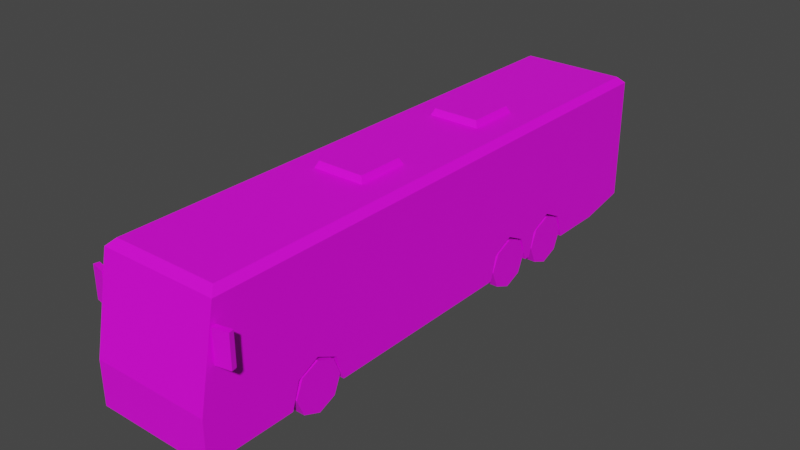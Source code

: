 # Source: Veh_Coach_01_White.blend  (saved by Blender 2.90.8; exported with 4.5.12 LTS)
import bpy
from mathutils import Matrix  # noqa: F401  (used for matrix-valued properties, if any)

bpy.ops.wm.read_factory_settings(use_empty=True)
scene = bpy.context.scene
scene.name = 'Scene'

# ---- collections
col_collection = bpy.data.collections.new('Collection'); scene.collection.children.link(col_collection)

# ---- images (referenced by path relative to the original .blend; pixels are not part of the script)
import os
ASSET_DIR = os.environ.get("B2B_ASSET_DIR", "")  # directory of the original .blend (textures are referenced by path, not embedded)
HERE = os.path.dirname(os.path.abspath(__file__))  # packed textures are extracted next to this script under _unpacked/

def load_image(name, relpath, width, height, colorspace="sRGB"):
    """Load a texture the original file referenced (path relative to the .blend, or extracted next to this script)."""
    p = next((c for c in (os.path.join(HERE, relpath), os.path.join(ASSET_DIR, relpath)) if relpath and os.path.exists(c)), "")
    if p:
        img = bpy.data.images.load(p, check_existing=True)
        img.name = name
    else:  # same state as the original file: an image datablock whose file is absent (Cycles renders it pink)
        img = bpy.data.images.new(name, width, height)
        img.source = "FILE"
        img.filepath = "//" + (relpath or name)
    img.colorspace_settings.name = colorspace
    return img
img_city_vehicles_pallete_png_033 = load_image('city_vehicles_pallete.png.033', 'city_vehicles_pallete.png', 1024, 1024, 'sRGB')

# ---- materials (node trees are filled in below, after node groups)
mat_material_034 = bpy.data.materials.new('Material.034')
mat_material_034.use_transparent_shadow = False

# ---- material node trees
mat_material_034.use_nodes = True; mat_material_034.node_tree.nodes.clear()
_N = mat_material_034.node_tree.nodes; _L = mat_material_034.node_tree.links
n0 = _N.new('ShaderNodeBsdfPrincipled'); n0.name = 'Principled BSDF'; n0.location = (10, 300)
n0.distribution = 'GGX'
n0.subsurface_method = 'BURLEY'
n0.inputs[3].default_value = 1.45
n0.inputs[27].default_value = (0.0, 0.0, 0.0, 1.0)
n0.inputs[28].default_value = 1.0
n1 = _N.new('ShaderNodeOutputMaterial'); n1.name = 'Material Output'; n1.location = (300, 300)
n2 = _N.new('ShaderNodeTexImage'); n2.name = 'Image Texture'; n2.location = (-331, 145)
n2.image = img_city_vehicles_pallete_png_033
n2.interpolation = 'Closest'
_L.new(n0.outputs[0], n1.inputs[0])
_L.new(n2.outputs[0], n0.inputs[0])
n1.is_active_output = True

# ---- world
world_world = bpy.data.worlds.new('World'); scene.world = world_world
world_world.use_nodes = True; world_world.node_tree.nodes.clear()
_N = world_world.node_tree.nodes; _L = world_world.node_tree.links
n0 = _N.new('ShaderNodeOutputWorld'); n0.name = 'World Output'; n0.location = (300, 300)
n1 = _N.new('ShaderNodeBackground'); n1.name = 'Background'; n1.location = (10, 300)
n1.inputs[0].default_value = (0.05088, 0.05088, 0.05088, 1.0)
_L.new(n1.outputs[0], n0.inputs[0])
n0.is_active_output = True
world_world.color = (0.05088, 0.05088, 0.05088)
world_world.use_sun_shadow = False
world_world.sun_shadow_jitter_overblur = 0.0

# ---- meshes
me_plane_176 = bpy.data.meshes.new('Plane.176')
me_plane_176.from_pydata([(0.2562, 1.405, 0.4968), (0.2562, 1.653, 0.6197), (0.2562, 1.897, 0.4968), (0.2562, 0.6684, 0.4968), (0.2562, 0.917, 0.6197), (0.2562, 1.161, 0.4968), (0.3982, -2.357, 0.4968), (0.3982, -2.108, 0.6197), (0.3982, -1.864, 0.4968), (0.6836, -3.466, 0.2033), (0.6836, 3.209, 0.3124), (0.6836, 2.629, 0.2033), (0.6836, -3.466, 0.7043), (0.6836, 3.209, 0.7043), (0.6836, 2.629, 0.7043), (0.611, -3.172, 1.832), (0.6836, -3.258, 1.759), (0.611, 3.137, 1.832), (0.6836, 3.209, 1.759), (0.6836, 2.629, 1.759), (0.611, 2.629, 1.832), (0.6836, -2.108, 0.6197), (0.6836, -1.864, 0.4968), (0.6836, -2.357, 0.4968), (0.3982, -2.108, 0.2033), (0.6836, -2.449, 0.2033), (0.3982, -2.449, 0.2033), (0.3982, -1.773, 0.2033), (0.6836, -1.773, 0.2033), (0.6836, 1.161, 0.4968), (0.2562, 1.255, 0.2033), (0.6836, 1.255, 0.2033), (0.6836, 0.6684, 0.4968), (0.6836, 0.917, 0.6197), (0.6836, 0.5922, 0.2033), (0.2562, 0.5922, 0.2033), (0.2562, 0.917, 0.2033), (0.6836, 1.897, 0.4968), (0.2562, 1.99, 0.2033), (0.6836, 1.99, 0.2033), (0.6836, 1.405, 0.4968), (0.6836, 1.653, 0.6197), (0.6836, 1.329, 0.2033), (0.2562, 1.329, 0.2033), (0.2562, 1.653, 0.2033), (0.6836, -3.287, 1.614), (0.6836, 2.629, 1.663), (0.6836, -2.721, 1.663), (0.6836, 2.89, 1.663), (0.6836, 2.629, 1.127), (0.6836, -2.721, 1.127), (0.6836, 2.777, 1.127), (0.6836, 2.76, 1.127), (0.6836, 2.89, 1.257), (0.6836, -1.4, 1.663), (0.6836, -1.4, 1.127), (0.6836, -1.305, 1.663), (0.6836, -1.305, 1.127), (0.6836, -0.7629, 1.663), (0.6836, -0.7629, 1.127), (0.6836, -0.6719, 1.663), (0.6836, -0.6719, 1.127), (0.6836, 0.1233, 1.663), (0.6836, 0.1233, 1.127), (0.6836, 0.2301, 1.663), (0.6836, 0.2301, 1.127), (0.6836, 1.033, 1.663), (0.6836, 1.033, 1.127), (0.6836, 1.12, 1.663), (0.6836, 1.12, 1.127), (0.6836, 1.943, 1.663), (0.6836, 1.943, 1.127), (0.6836, 2.022, 1.663), (0.6836, 2.022, 1.127), (0.6836, -2.312, 1.127), (0.6836, -2.312, 1.663), (0.6836, -2.208, 1.127), (0.6836, -2.208, 1.663), (0.6836, -3.331, 1.389), (0.6836, -3.429, 0.8894), (0.6836, -2.834, 1.389), (0.6836, -2.834, 0.8894), (0.6836, -0.6119, 0.2033), (0.6836, -0.6119, 0.7043), (0.6836, 0.4965, 0.2033), (0.6836, 0.4965, 0.7043), (0.6836, 1.286, 0.7043), (0.6836, 1.286, 0.2033), (0.6836, 2.057, 0.2033), (0.6836, 2.057, 0.7043), (0.6836, -2.809, 0.2033), (0.6836, -2.809, 0.7043), (0.6836, -2.466, 0.2033), (0.6836, -2.466, 0.7043), (0.6836, -1.744, 0.7043), (0.6836, -1.744, 0.2033), (0.6836, -1.233, 0.4834), (0.6836, -1.233, 0.4309), (0.6836, -1.133, 0.4309), (0.6836, -1.133, 0.4834), (0.6836, -2.691, 0.48), (0.6836, -2.691, 0.4266), (0.6836, -2.584, 0.4266), (0.6836, -2.584, 0.48), (0.6836, -0.1065, 0.4844), (0.6836, -0.1065, 0.4277), (0.6836, 0.007464, 0.427), (0.6836, 0.007464, 0.4844), (0.4007, -3.466, 0.4866), (0.3132, -3.466, 0.3078), (0.6836, -3.466, 0.5902), (0.6836, -3.466, 0.2739), (0.4428, -3.466, 0.4693), (0.3644, -3.466, 0.3147), (0.3954, -3.466, 0.2739), (0.3953, -3.466, 0.3755), (0.631, -3.466, 0.3755), (0.631, -3.466, 0.4693), (0.5975, 3.209, 1.663), (0.5975, 3.209, 1.318), (0.4877, 3.209, 1.127), (0.6836, -2.721, 1.619), (0.6836, 2.89, 1.604), (0.6836, 3.209, 1.604), (0.5975, 3.209, 1.604), (0.6836, 3.209, 0.9237), (0.6836, 3.209, 0.6197), (0.525, 3.209, 0.7043), (0.525, 3.209, 0.9237), (0.09856, 3.209, 0.6381), (0.09856, 3.209, 0.5265), (0.07374, -3.466, 0.2909), (0.07372, -3.466, 0.2152), (-0.2562, 1.405, 0.4968), (-0.2562, 1.653, 0.6197), (-0.2562, 1.897, 0.4968), (-0.2562, 0.6684, 0.4968), (-0.2562, 0.917, 0.6197), (-0.2562, 1.161, 0.4968), (-0.3982, -2.357, 0.4968), (-0.3982, -2.108, 0.6197), (-0.3982, -1.864, 0.4968), (-0.6836, -3.466, 0.2033), (-0.6836, 3.209, 0.3124), (-0.6836, 2.629, 0.2033), (-0.6836, -3.466, 0.7043), (-0.6836, 3.209, 0.7043), (-0.6836, 2.629, 0.7043), (0.0, -3.466, 0.7043), (0.0, 2.629, 1.832), (0.0, 3.209, 0.7043), (0.0, -3.466, 0.2033), (0.0, 3.209, 0.3124), (0.0, 2.629, 0.2033), (-0.611, -3.172, 1.832), (-0.6836, -3.258, 1.759), (-0.611, 3.137, 1.832), (-0.6836, 3.209, 1.759), (-0.6836, 2.629, 1.759), (-0.611, 2.629, 1.832), (0.0, -3.258, 1.759), (0.0, -3.172, 1.832), (0.0, 3.137, 1.832), (0.0, 3.209, 1.759), (-0.6836, -2.108, 0.6197), (-0.6836, -1.864, 0.4968), (-0.6836, -2.357, 0.4968), (-0.3982, -2.108, 0.2033), (-0.6836, -2.449, 0.2033), (-0.3982, -2.449, 0.2033), (-0.3982, -1.773, 0.2033), (-0.6836, -1.773, 0.2033), (-0.6836, 1.161, 0.4968), (-0.2562, 1.255, 0.2033), (-0.6836, 1.255, 0.2033), (-0.6836, 0.6684, 0.4968), (-0.6836, 0.917, 0.6197), (-0.6836, 0.5922, 0.2033), (-0.2562, 0.5922, 0.2033), (-0.2562, 0.917, 0.2033), (-0.6836, 1.897, 0.4968), (-0.2562, 1.99, 0.2033), (-0.6836, 1.99, 0.2033), (-0.6836, 1.405, 0.4968), (-0.6836, 1.653, 0.6197), (-0.6836, 1.329, 0.2033), (-0.2562, 1.329, 0.2033), (-0.2562, 1.653, 0.2033), (0.0, -3.287, 1.614), (-0.6836, -3.287, 1.614), (-0.6836, 2.629, 1.663), (-0.6836, -2.721, 1.663), (-0.6836, 2.89, 1.663), (-0.6836, 2.629, 1.127), (-0.6836, -2.721, 1.127), (-0.6836, 2.777, 1.127), (-0.6836, 2.76, 1.127), (-0.6836, 2.89, 1.257), (-0.6836, -1.4, 1.663), (-0.6836, -1.4, 1.127), (-0.6836, -1.305, 1.663), (-0.6836, -1.305, 1.127), (-0.6836, -0.7629, 1.663), (-0.6836, -0.7629, 1.127), (-0.6836, -0.6719, 1.663), (-0.6836, -0.6719, 1.127), (-0.6836, 0.1233, 1.663), (-0.6836, 0.1233, 1.127), (-0.6836, 0.2301, 1.663), (-0.6836, 0.2301, 1.127), (-0.6836, 1.033, 1.663), (-0.6836, 1.033, 1.127), (-0.6836, 1.12, 1.663), (-0.6836, 1.12, 1.127), (-0.6836, 1.943, 1.663), (-0.6836, 1.943, 1.127), (-0.6836, 2.022, 1.663), (-0.6836, 2.022, 1.127), (-0.6836, -2.312, 1.127), (-0.6836, -2.312, 1.663), (-0.6836, -2.208, 1.127), (-0.6836, -2.208, 1.663), (-0.6836, -3.331, 1.389), (-0.6836, -3.429, 0.8894), (-0.6836, -2.834, 1.389), (-0.6836, -2.834, 0.8894), (-0.6836, -0.6119, 0.2033), (-0.6836, -0.6119, 0.7043), (-0.6836, 0.4965, 0.2033), (-0.6836, 0.4965, 0.7043), (-0.6836, 1.286, 0.7043), (-0.6836, 1.286, 0.2033), (-0.6836, 2.057, 0.2033), (-0.6836, 2.057, 0.7043), (-0.6836, -2.809, 0.2033), (-0.6836, -2.809, 0.7043), (-0.6836, -2.466, 0.2033), (-0.6836, -2.466, 0.7043), (-0.6836, -1.744, 0.7043), (-0.6836, -1.744, 0.2033), (0.0, -3.466, 0.4866), (0.0, -3.466, 0.3078), (-0.4007, -3.466, 0.4866), (-0.3132, -3.466, 0.3078), (-0.6836, -3.466, 0.5902), (-0.6836, -3.466, 0.2739), (-0.4428, -3.466, 0.4693), (-0.3644, -3.466, 0.3147), (-0.3954, -3.466, 0.2739), (-0.3953, -3.466, 0.3755), (-0.631, -3.466, 0.3755), (-0.631, -3.466, 0.4693), (0.0, 3.209, 1.127), (0.0, 3.209, 1.663), (-0.5975, 3.209, 1.663), (-0.5975, 3.209, 1.318), (-0.4877, 3.209, 1.127), (-0.6836, -2.721, 1.619), (-0.6836, 2.89, 1.604), (-0.6836, 3.209, 1.604), (-0.5975, 3.209, 1.604), (-0.6836, 3.209, 0.9237), (-0.6836, 3.209, 0.6197), (-0.525, 3.209, 0.7043), (-0.525, 3.209, 0.9237), (-1.057e-09, 3.209, 0.5265), (-1.057e-09, 3.209, 0.6381), (-0.09856, 3.209, 0.6381), (-0.09856, 3.209, 0.5265), (0.0, -3.466, 0.2909), (0.0, -3.466, 0.2152), (-0.07374, -3.466, 0.2909), (-0.07372, -3.466, 0.2152), (-0.6836, -2.834, 0.2033), (-0.6836, -2.834, 0.7043), (-0.6836, -3.219, 0.7043), (-0.6836, -3.219, 1.389), (-0.6836, -3.219, 0.2033), (-0.6836, -3.219, 0.8894), (-0.3246, -1.044, 1.823), (-0.2875, -1.007, 1.906), (-0.3246, -0.4215, 1.823), (-0.2875, -0.4586, 1.906), (0.2975, -1.044, 1.823), (0.2604, -1.007, 1.906), (0.2975, -0.4215, 1.823), (0.2604, -0.4586, 1.906), (-0.3246, 0.7737, 1.823), (-0.2875, 0.8108, 1.906), (-0.3246, 1.396, 1.823), (-0.2875, 1.359, 1.906), (0.2975, 0.7737, 1.823), (0.2604, 0.8108, 1.906), (0.2975, 1.396, 1.823), (0.2604, 1.359, 1.906), (0.7046, -3.306, 1.161), (0.7046, -3.306, 1.524), (0.6917, -3.245, 1.161), (0.6917, -3.245, 1.524), (0.8727, -3.271, 1.161), (0.8727, -3.271, 1.524), (0.8599, -3.21, 1.161), (0.8599, -3.21, 1.524), (-0.7046, -3.306, 1.161), (-0.7046, -3.306, 1.524), (-0.6917, -3.245, 1.161), (-0.6917, -3.245, 1.524), (-0.8727, -3.271, 1.161), (-0.8727, -3.271, 1.524), (-0.8599, -3.21, 1.161), (-0.8599, -3.21, 1.524), (0.6836, 3.209, 1.127), (0.6836, -2.834, 1.127), (0.6836, -3.466, 0.3755), (0.6836, -3.466, 0.4693), (-0.6836, -3.466, 0.4693), (-0.6836, -3.466, 0.3755), (0.6836, 2.629, 0.8894), (0.6836, 3.209, 0.8894), (0.6836, 3.02, 0.8894), (-0.6836, 3.02, 0.8894), (-0.6836, 2.629, 0.8894), (-0.6836, 3.209, 0.8894), (-0.6836, -1.233, 0.4309), (-0.6836, -1.233, 0.4834), (-0.6836, -1.133, 0.4834), (-0.6836, -1.133, 0.4309), (-0.6836, 0.007464, 0.4844), (-0.6836, 0.007464, 0.427), (-0.6836, -0.1065, 0.4277), (-0.6836, -0.1065, 0.4844), (-0.6836, -2.584, 0.48), (-0.6836, -2.584, 0.4266), (-0.6836, -2.691, 0.4266), (-0.6836, -2.691, 0.48), (-0.525, 3.209, 0.8894), (0.0, 3.209, 0.8894), (0.525, 3.209, 0.8894), (0.6836, -2.51, 0.8894), (0.6836, -2.77, 0.6296), (0.6836, -2.809, 0.5902), (0.6836, -2.695, 0.7043), (0.0, -3.466, 0.5902), (-0.6836, -2.834, 0.5902), (-0.6836, -2.51, 0.8894), (-0.6836, -3.219, 0.5902), (-0.6836, -2.809, 0.5902), (-0.6836, -2.77, 0.6296), (-0.6836, -2.695, 0.7043)], [], [(0, 1, 41, 40), (1, 2, 37, 41), (2, 38, 39, 37), (3, 4, 33, 32), (4, 5, 29, 33), (5, 30, 31, 29), (6, 7, 21, 23), (7, 8, 22, 21), (8, 27, 28, 22), (14, 11, 10, 126, 13), (12, 110, 340, 91), (12, 79, 78, 45, 188, 148), (20, 17, 162, 149), (18, 123, 124, 118, 253, 163), (9, 111, 114, 113, 115, 112, 110, 342, 240, 108, 109, 241, 269, 131, 132, 270, 151), (16, 47, 75, 77, 54, 56, 58, 60, 62, 64, 66, 68, 70, 72, 46, 19), (13, 126, 127), (19, 46, 48, 18), (10, 11, 153, 152), (20, 15, 16, 19), (17, 20, 19, 18), (18, 163, 162, 17), (160, 16, 15, 161), (15, 20, 149, 161), (24, 6, 26), (24, 7, 6), (24, 8, 7), (26, 6, 23, 25), (27, 8, 24), (36, 3, 35), (36, 4, 3), (36, 5, 4), (35, 3, 32, 34), (30, 5, 36), (44, 0, 43), (44, 1, 0), (44, 2, 1), (43, 0, 40, 42), (38, 2, 44), (11, 88, 39, 38, 44, 43, 42, 87, 31, 30, 36, 35, 34, 84, 82, 95, 28, 27, 24, 26, 25, 92, 90, 9, 151, 153), (188, 45, 16, 160), (46, 72, 73, 49), (18, 48, 122, 123), (49, 73, 71, 69, 67, 65, 63, 61, 59, 57, 55, 76, 74, 50, 312, 81, 338, 317), (13, 319, 317, 14), (52, 53, 122, 48, 46, 49), (55, 54, 77, 76), (57, 56, 54, 55), (59, 58, 56, 57), (61, 60, 58, 59), (63, 62, 60, 61), (65, 64, 62, 63), (67, 66, 64, 65), (69, 68, 66, 67), (71, 70, 68, 69), (73, 72, 70, 71), (74, 75, 47, 121, 50), (76, 77, 75, 74), (79, 81, 312, 80, 78), (83, 104, 107, 85), (85, 84, 34, 32, 33, 29, 31, 87, 86), (86, 87, 42, 40, 41, 37, 39, 88, 89), (89, 88, 11, 14), (91, 339, 341), (93, 92, 25, 23, 21, 22, 28, 95, 94), (94, 95, 97, 96), (83, 94, 96, 99), (82, 98, 97, 95), (98, 99, 96, 97), (92, 102, 101, 90), (90, 101, 100, 339, 340), (101, 102, 103, 100), (93, 103, 102, 92), (83, 99, 98, 82), (84, 106, 105, 82), (82, 105, 104, 83), (105, 106, 107, 104), (85, 107, 106, 84), (241, 109, 108, 240), (110, 112, 117, 314), (115, 116, 117, 112), (253, 118, 124, 119, 120, 252), (45, 121, 47, 16), (123, 122, 53, 52, 51, 311), (124, 123, 311, 125, 128, 337, 336, 252, 120, 119), (127, 337, 128, 125, 318, 13), (127, 126, 10, 152, 265, 130, 129, 266, 150), (266, 129, 130, 265), (270, 132, 131, 269), (133, 183, 184, 134), (134, 184, 180, 135), (135, 180, 182, 181), (136, 175, 176, 137), (137, 176, 172, 138), (138, 172, 174, 173), (139, 166, 164, 140), (140, 164, 165, 141), (141, 165, 171, 170), (147, 146, 262, 143, 144), (145, 275, 345, 244), (145, 148, 188, 189, 222, 223), (159, 149, 162, 156), (157, 163, 253, 254, 260, 259), (142, 151, 270, 272, 271, 269, 241, 243, 242, 240, 342, 244, 246, 249, 247, 248, 245), (155, 158, 190, 216, 214, 212, 210, 208, 206, 204, 202, 200, 198, 221, 219, 191), (146, 263, 262), (158, 157, 192, 190), (143, 152, 153, 144), (159, 158, 155, 154), (156, 157, 158, 159), (157, 156, 162, 163), (160, 161, 154, 155), (154, 161, 149, 159), (167, 169, 139), (167, 139, 140), (167, 140, 141), (169, 168, 166, 139), (170, 167, 141), (179, 178, 136), (179, 136, 137), (179, 137, 138), (178, 177, 175, 136), (173, 179, 138), (187, 186, 133), (187, 133, 134), (187, 134, 135), (186, 185, 183, 133), (181, 187, 135), (144, 153, 151, 142, 277, 273, 234, 236, 168, 169, 167, 170, 171, 239, 226, 228, 177, 178, 179, 173, 174, 231, 185, 186, 187, 181, 182, 232), (188, 160, 155, 189), (190, 193, 217, 216), (157, 259, 258, 192), (193, 321, 344, 225, 224, 276, 222, 189, 257, 194, 218, 220, 199, 201, 203, 205, 207, 209, 211, 213, 215, 217), (146, 147, 321, 320), (196, 193, 190, 192, 258, 197), (199, 220, 221, 198), (201, 199, 198, 200), (203, 201, 200, 202), (205, 203, 202, 204), (207, 205, 204, 206), (209, 207, 206, 208), (211, 209, 208, 210), (213, 211, 210, 212), (215, 213, 212, 214), (217, 215, 214, 216), (218, 194, 257, 191, 219), (220, 218, 219, 221), (223, 222, 276, 278), (229, 230, 231, 174, 172, 176, 175, 177, 228), (230, 233, 232, 182, 180, 184, 183, 185, 231), (233, 147, 144, 232), (237, 238, 239, 171, 165, 164, 166, 168, 236), (331, 332, 333, 334), (323, 324, 325, 326), (327, 328, 329, 330), (241, 240, 242, 243), (244, 315, 251, 246), (249, 246, 251, 250), (253, 252, 256, 255, 260, 254), (189, 155, 191, 257), (259, 261, 322, 320, 195, 196, 197, 258), (260, 255, 256, 252, 336, 335, 264, 261, 259), (263, 146, 322, 261, 264, 335), (263, 150, 266, 267, 268, 265, 152, 143, 262), (266, 265, 268, 267), (270, 269, 271, 272), (225, 274, 275, 278), (273, 343, 346, 234), (277, 345, 343, 273), (278, 276, 224, 225), (278, 275, 145, 223), (279, 280, 282, 281), (281, 282, 286, 285), (285, 286, 284, 283), (283, 284, 280, 279), (286, 282, 280, 284), (287, 288, 290, 289), (289, 290, 294, 293), (293, 294, 292, 291), (291, 292, 288, 287), (294, 290, 288, 292), (295, 296, 298, 297), (297, 298, 302, 301), (301, 302, 300, 299), (299, 300, 296, 295), (297, 301, 299, 295), (302, 298, 296, 300), (303, 305, 306, 304), (305, 309, 310, 306), (309, 307, 308, 310), (307, 303, 304, 308), (305, 303, 307, 309), (310, 308, 304, 306), (311, 51, 319, 318, 125), (312, 50, 121, 45, 78, 80), (313, 116, 115, 113, 114, 111), (314, 117, 116, 313), (251, 315, 316, 250), (250, 316, 245, 248, 247, 249), (317, 319, 51, 52, 49), (318, 319, 13), (317, 338, 341, 93, 94, 83, 85, 86, 89, 14), (225, 344, 348, 235, 274), (320, 322, 146), (320, 321, 193, 196, 195), (239, 238, 324, 323), (238, 227, 325, 324), (227, 226, 326, 325), (226, 239, 323, 326), (229, 228, 328, 327), (228, 226, 329, 328), (226, 227, 330, 329), (227, 229, 327, 330), (237, 236, 332, 331), (236, 234, 333, 332), (234, 346, 347, 334, 333), (235, 348, 347), (335, 336, 150, 263), (336, 337, 127, 150), (341, 339, 100, 103, 93), (340, 339, 91), (341, 338, 81, 79, 12, 91), (340, 110, 314, 313, 111, 9, 90), (244, 342, 148, 145), (342, 110, 12, 148), (343, 345, 275, 274), (348, 344, 321, 147, 233, 230, 229, 227, 238, 237), (347, 346, 235), (244, 345, 277, 142, 245, 316, 315), (347, 348, 237, 331, 334), (346, 343, 274, 235)])
_uv = me_plane_176.uv_layers.new(name='UVMap')
_uv.uv.foreach_set('vector', [0.2203, 0.05037, 0.2203, 0.04976, 0.2213, 0.04976, 0.2213, 0.05037, 0.2203, 0.04976, 0.2203, 0.04916, 0.2213, 0.04916, 0.2213, 0.04976, 0.223, 0.0398, 0.2223, 0.0398, 0.2223, 0.03875, 0.223, 0.03875, 0.2172, 0.05608, 0.2172, 0.05547, 0.2182, 0.05547, 0.2182, 0.05608, 0.2172, 0.05547, 0.2172, 0.05488, 0.2182, 0.05488, 0.2182, 0.05547, 0.2163, 0.05488, 0.2171, 0.05488, 0.2171, 0.05592, 0.2163, 0.05592, 0.2189, 0.05357, 0.2189, 0.05418, 0.2182, 0.05418, 0.2182, 0.05357, 0.2189, 0.05418, 0.2189, 0.05478, 0.2182, 0.05478, 0.2182, 0.05418, 0.2156, 0.05529, 0.2156, 0.05601, 0.2149, 0.05601, 0.2149, 0.05529, 0.9096, 0.3473, 0.9083, 0.3473, 0.9086, 0.3458, 0.9094, 0.3458, 0.9096, 0.3458, 0.1499, 0.05447, 0.1496, 0.05447, 0.1496, 0.05277, 0.1499, 0.05277, 0.1207, 0.04914, 0.1207, 0.0489, 0.1207, 0.04826, 0.1207, 0.04797, 0.1216, 0.04797, 0.1216, 0.04914, 0.152, 0.03138, 0.152, 0.03007, 0.1536, 0.03007, 0.1536, 0.03138, 0.1552, 0.0435, 0.1552, 0.0431, 0.1554, 0.0431, 0.1554, 0.04325, 0.1569, 0.04325, 0.1569, 0.0435, 0.9194, 0.3498, 0.9194, 0.3496, 0.9201, 0.3496, 0.9202, 0.3495, 0.9201, 0.3493, 0.92, 0.3491, 0.9194, 0.3488, 0.9212, 0.3488, 0.9212, 0.3491, 0.9201, 0.3491, 0.9204, 0.3495, 0.9212, 0.3495, 0.9212, 0.3496, 0.9208, 0.3496, 0.9208, 0.3497, 0.9212, 0.3497, 0.9212, 0.3498, 0.1506, 0.0598, 0.1504, 0.0584, 0.1504, 0.05734, 0.1504, 0.05707, 0.1504, 0.05498, 0.1504, 0.05473, 0.1504, 0.05333, 0.1504, 0.05309, 0.1504, 0.05103, 0.1504, 0.05075, 0.1504, 0.04867, 0.1504, 0.04844, 0.1504, 0.04631, 0.1504, 0.0461, 0.1504, 0.04453, 0.1506, 0.04453, 0.875, 0.5649, 0.875, 0.5637, 0.8774, 0.5649, 0.1506, 0.04453, 0.1504, 0.04453, 0.1504, 0.04385, 0.1506, 0.04303, 0.2165, 0.06335, 0.2165, 0.06019, 0.2202, 0.06019, 0.2202, 0.06335, 0.152, 0.03138, 0.152, 0.04642, 0.1518, 0.04665, 0.1518, 0.03138, 0.152, 0.03007, 0.152, 0.03138, 0.1518, 0.03138, 0.1518, 0.02988, 0.1518, 0.02988, 0.1536, 0.02988, 0.1536, 0.03007, 0.152, 0.03007, 0.1536, 0.04665, 0.1518, 0.04665, 0.152, 0.04642, 0.1536, 0.04642, 0.152, 0.04642, 0.152, 0.03138, 0.1536, 0.03138, 0.1536, 0.04642, 0.2121, 0.05491, 0.2114, 0.0543, 0.2121, 0.05407, 0.2121, 0.05491, 0.2111, 0.05491, 0.2114, 0.0543, 0.2121, 0.05491, 0.2114, 0.05551, 0.2111, 0.05491, 0.222, 0.05037, 0.222, 0.04965, 0.2227, 0.04965, 0.2227, 0.05037, 0.2121, 0.05573, 0.2114, 0.05551, 0.2121, 0.05491, 0.2226, 0.05117, 0.2219, 0.05056, 0.2226, 0.05037, 0.2226, 0.05117, 0.2216, 0.05117, 0.2219, 0.05056, 0.2226, 0.05117, 0.2219, 0.05177, 0.2216, 0.05117, 0.2216, 0.05204, 0.2223, 0.05204, 0.2223, 0.05309, 0.2216, 0.05309, 0.2226, 0.052, 0.2219, 0.05177, 0.2226, 0.05117, 0.22, 0.05509, 0.2193, 0.05448, 0.22, 0.0543, 0.22, 0.05509, 0.219, 0.05509, 0.2193, 0.05448, 0.22, 0.05509, 0.2193, 0.05569, 0.219, 0.05509, 0.2182, 0.05478, 0.2189, 0.05478, 0.2189, 0.05582, 0.2182, 0.05582, 0.22, 0.05592, 0.2193, 0.05569, 0.22, 0.05509, 0.2165, 0.06019, 0.2165, 0.05708, 0.2165, 0.05672, 0.2188, 0.05672, 0.2188, 0.05488, 0.2188, 0.05312, 0.2165, 0.05312, 0.2165, 0.05288, 0.2165, 0.05272, 0.2188, 0.05272, 0.2188, 0.05088, 0.2188, 0.04911, 0.2165, 0.04911, 0.2165, 0.04859, 0.2165, 0.04256, 0.2165, 0.03641, 0.2165, 0.03625, 0.218, 0.03625, 0.218, 0.03443, 0.218, 0.03257, 0.2165, 0.03257, 0.2165, 0.03248, 0.2165, 0.03061, 0.2165, 0.02704, 0.2202, 0.02704, 0.2202, 0.06019, 0.1595, 0.0434, 0.1577, 0.0434, 0.1577, 0.04303, 0.1595, 0.04303, 0.1171, 0.04853, 0.1171, 0.04931, 0.1164, 0.04931, 0.1164, 0.04853, 0.1506, 0.04303, 0.1504, 0.04385, 0.1502, 0.04385, 0.1502, 0.04303, 0.1549, 0.04453, 0.1549, 0.0461, 0.1549, 0.04631, 0.1549, 0.04844, 0.1549, 0.04867, 0.1549, 0.05075, 0.1549, 0.05103, 0.1549, 0.05309, 0.1549, 0.05333, 0.1549, 0.05473, 0.1549, 0.05498, 0.1549, 0.05707, 0.1549, 0.05734, 0.1549, 0.0584, 0.1549, 0.0587, 0.1542, 0.0587, 0.1542, 0.05785, 0.1542, 0.04453, 0.9135, 0.3214, 0.9139, 0.3219, 0.9139, 0.3229, 0.9135, 0.3229, 0.1164, 0.04836, 0.1166, 0.04819, 0.117, 0.04819, 0.1171, 0.04819, 0.1171, 0.04853, 0.1164, 0.04853, 0.1164, 0.05373, 0.1171, 0.05373, 0.1171, 0.05477, 0.1164, 0.05477, 0.146, 0.05007, 0.1522, 0.05007, 0.1522, 0.05118, 0.146, 0.05118, 0.1164, 0.05291, 0.1171, 0.05291, 0.1171, 0.05361, 0.1164, 0.05361, 0.146, 0.04262, 0.1522, 0.04262, 0.1522, 0.04369, 0.146, 0.04369, 0.1164, 0.05176, 0.1171, 0.05176, 0.1171, 0.05279, 0.1164, 0.05279, 0.146, 0.03201, 0.1522, 0.03201, 0.1522, 0.03327, 0.146, 0.03327, 0.1164, 0.05059, 0.1171, 0.05059, 0.1171, 0.05162, 0.1164, 0.05162, 0.146, 0.02155, 0.1522, 0.02155, 0.1522, 0.02257, 0.146, 0.02257, 0.1164, 0.04941, 0.1171, 0.04941, 0.1171, 0.05048, 0.1164, 0.05048, 0.146, 0.01094, 0.1522, 0.01094, 0.1522, 0.01187, 0.146, 0.01187, 0.1164, 0.05491, 0.1171, 0.05491, 0.1171, 0.05543, 0.1171, 0.05543, 0.1164, 0.05543, 0.146, 0.06068, 0.1522, 0.06068, 0.1522, 0.06191, 0.146, 0.06191, 0.1161, 0.05635, 0.1161, 0.05558, 0.1164, 0.05558, 0.1168, 0.05558, 0.1168, 0.05622, 0.9152, 0.3374, 0.914, 0.3346, 0.914, 0.334, 0.9152, 0.3312, 0.9096, 0.3528, 0.9083, 0.3528, 0.9083, 0.3525, 0.9091, 0.3523, 0.9094, 0.3517, 0.9091, 0.3511, 0.9083, 0.3508, 0.9083, 0.3507, 0.9096, 0.3507, 0.9096, 0.3507, 0.9083, 0.3507, 0.9083, 0.3506, 0.9091, 0.3504, 0.9094, 0.3498, 0.9091, 0.3492, 0.9083, 0.3489, 0.9083, 0.3487, 0.9096, 0.3487, 0.9096, 0.3487, 0.9083, 0.3487, 0.9083, 0.3473, 0.9096, 0.3473, 0.1554, 0.04119, 0.155, 0.04097, 0.1554, 0.04055, 0.9096, 0.3605, 0.9083, 0.3605, 0.9083, 0.3604, 0.9091, 0.3602, 0.9094, 0.3595, 0.9091, 0.3589, 0.9083, 0.3587, 0.9083, 0.3586, 0.9096, 0.3586, 0.9152, 0.3438, 0.9124, 0.3438, 0.9137, 0.3409, 0.9139, 0.3409, 0.9152, 0.3374, 0.9152, 0.3438, 0.9139, 0.3409, 0.9139, 0.3404, 0.9124, 0.3374, 0.9137, 0.3404, 0.9137, 0.3409, 0.9124, 0.3438, 0.888, 0.5869, 0.8885, 0.5869, 0.8885, 0.5879, 0.888, 0.5879, 0.9124, 0.3479, 0.9136, 0.3485, 0.9136, 0.3491, 0.9124, 0.3498, 0.9124, 0.3498, 0.9136, 0.3491, 0.9139, 0.3491, 0.9148, 0.3496, 0.9145, 0.3498, 0.888, 0.6029, 0.888, 0.6018, 0.8885, 0.6018, 0.8885, 0.6029, 0.9152, 0.3479, 0.9139, 0.3485, 0.9136, 0.3485, 0.9124, 0.3479, 0.9152, 0.3374, 0.9139, 0.3404, 0.9137, 0.3404, 0.9124, 0.3374, 0.9124, 0.3312, 0.9136, 0.334, 0.9136, 0.3346, 0.9124, 0.3374, 0.9124, 0.3374, 0.9136, 0.3346, 0.914, 0.3346, 0.9152, 0.3374, 0.888, 0.5764, 0.888, 0.5752, 0.8885, 0.5752, 0.8885, 0.5764, 0.9152, 0.3312, 0.914, 0.334, 0.9136, 0.334, 0.9124, 0.3312, 0.1168, 0.02587, 0.1107, 0.02587, 0.109, 0.02238, 0.1168, 0.02238, 0.8759, 0.1109, 0.8782, 0.112, 0.8765, 0.112, 0.8759, 0.112, 0.9765, 0.511, 0.973, 0.511, 0.973, 0.5096, 0.9758, 0.5096, 0.1138, 0.05362, 0.1104, 0.05362, 0.1104, 0.05329, 0.1104, 0.05165, 0.111, 0.05057, 0.1138, 0.05057, 0.1503, 0.05987, 0.1503, 0.0584, 0.1504, 0.0584, 0.1506, 0.0598, 0.1502, 0.04303, 0.1502, 0.04385, 0.1493, 0.04385, 0.149, 0.04419, 0.149, 0.04415, 0.149, 0.04303, 0.1554, 0.0431, 0.1552, 0.0431, 0.1552, 0.04186, 0.1552, 0.04134, 0.1556, 0.04134, 0.1556, 0.04121, 0.1569, 0.04121, 0.1569, 0.04186, 0.1557, 0.04186, 0.1554, 0.04236, 0.9086, 0.5814, 0.9086, 0.5839, 0.9086, 0.5847, 0.9062, 0.5847, 0.9062, 0.5842, 0.9062, 0.5814, 0.9131, 0.3429, 0.9115, 0.342, 0.9115, 0.3389, 0.9184, 0.3389, 0.9184, 0.3413, 0.9166, 0.3413, 0.9166, 0.342, 0.9184, 0.342, 0.9184, 0.3429, 0.5196, 0.05011, 0.5109, 0.05011, 0.5109, 0.04639, 0.5196, 0.04639, 0.5162, 0.04291, 0.5078, 0.04291, 0.5078, 0.0398, 0.5162, 0.0398, 0.2223, 0.05551, 0.2213, 0.05551, 0.2213, 0.05489, 0.2223, 0.05489, 0.2223, 0.05489, 0.2213, 0.05489, 0.2213, 0.0543, 0.2223, 0.0543, 0.223, 0.0377, 0.223, 0.03875, 0.2223, 0.03875, 0.2223, 0.0377, 0.2216, 0.05309, 0.2226, 0.05309, 0.2226, 0.0537, 0.2216, 0.0537, 0.2216, 0.0537, 0.2226, 0.0537, 0.2226, 0.0543, 0.2216, 0.0543, 0.223, 0.05204, 0.223, 0.05309, 0.2223, 0.05309, 0.2223, 0.05204, 0.2156, 0.05529, 0.2149, 0.05529, 0.2149, 0.05467, 0.2156, 0.05467, 0.2156, 0.05467, 0.2149, 0.05467, 0.2149, 0.05408, 0.2156, 0.05408, 0.2045, 0.05538, 0.2052, 0.05538, 0.2052, 0.05611, 0.2045, 0.05611, 0.9054, 0.3616, 0.9054, 0.3631, 0.9052, 0.3631, 0.9044, 0.3631, 0.9041, 0.3616, 0.1417, 0.04303, 0.1417, 0.04367, 0.1415, 0.04367, 0.1415, 0.04303, 0.1225, 0.04914, 0.1216, 0.04914, 0.1216, 0.04797, 0.1225, 0.04797, 0.1225, 0.04826, 0.1225, 0.0489, 0.1551, 0.03138, 0.1536, 0.03138, 0.1536, 0.03007, 0.1551, 0.03007, 0.1587, 0.0435, 0.1569, 0.0435, 0.1569, 0.04325, 0.1585, 0.04325, 0.1585, 0.0431, 0.1587, 0.0431, 0.9229, 0.3498, 0.9212, 0.3498, 0.9212, 0.3497, 0.9216, 0.3497, 0.9216, 0.3496, 0.9212, 0.3496, 0.9212, 0.3495, 0.922, 0.3495, 0.9222, 0.3491, 0.9212, 0.3491, 0.9212, 0.3488, 0.9229, 0.3488, 0.9223, 0.3491, 0.9222, 0.3493, 0.9221, 0.3495, 0.9222, 0.3496, 0.9229, 0.3496, 0.1464, 0.04356, 0.1464, 0.05883, 0.1462, 0.05883, 0.1462, 0.05726, 0.1462, 0.05705, 0.1462, 0.05492, 0.1462, 0.05469, 0.1462, 0.05261, 0.1462, 0.05233, 0.1462, 0.05027, 0.1462, 0.05003, 0.1462, 0.04863, 0.1462, 0.04838, 0.1462, 0.04629, 0.1462, 0.04602, 0.1462, 0.04496, 0.8956, 0.5649, 0.8932, 0.5649, 0.8956, 0.5637, 0.1464, 0.05883, 0.1464, 0.06033, 0.1462, 0.05951, 0.1462, 0.05883, 0.2239, 0.06335, 0.2202, 0.06335, 0.2202, 0.06019, 0.2239, 0.06019, 0.1443, 0.04568, 0.1441, 0.04568, 0.1441, 0.03042, 0.1443, 0.03064, 0.1443, 0.047, 0.1441, 0.04719, 0.1441, 0.04568, 0.1443, 0.04568, 0.1553, 0.02988, 0.1551, 0.03007, 0.1536, 0.03007, 0.1536, 0.02988, 0.1536, 0.04665, 0.1536, 0.04642, 0.1551, 0.04642, 0.1553, 0.04665, 0.1551, 0.04642, 0.1536, 0.04642, 0.1536, 0.03138, 0.1551, 0.03138, 0.2226, 0.04857, 0.2226, 0.04941, 0.2219, 0.04918, 0.2226, 0.04857, 0.2219, 0.04918, 0.2216, 0.04857, 0.2226, 0.04857, 0.2216, 0.04857, 0.2219, 0.04797, 0.2213, 0.04965, 0.222, 0.04965, 0.222, 0.05037, 0.2213, 0.05037, 0.2226, 0.04775, 0.2226, 0.04857, 0.2219, 0.04797, 0.2226, 0.04589, 0.2226, 0.04669, 0.2219, 0.0465, 0.2226, 0.04589, 0.2219, 0.0465, 0.2216, 0.04589, 0.2226, 0.04589, 0.2216, 0.04589, 0.2219, 0.04529, 0.2216, 0.04774, 0.2216, 0.04669, 0.2223, 0.04669, 0.2223, 0.04774, 0.2226, 0.04506, 0.2226, 0.04589, 0.2219, 0.04529, 0.2213, 0.05512, 0.2213, 0.05592, 0.2206, 0.05573, 0.2213, 0.05512, 0.2206, 0.05573, 0.2203, 0.05512, 0.2213, 0.05512, 0.2203, 0.05512, 0.2206, 0.05453, 0.2163, 0.05488, 0.2163, 0.05592, 0.2156, 0.05592, 0.2156, 0.05488, 0.2213, 0.0543, 0.2213, 0.05512, 0.2206, 0.05453, 0.2239, 0.06019, 0.2202, 0.06019, 0.2202, 0.02704, 0.2239, 0.02704, 0.2239, 0.02838, 0.2239, 0.03048, 0.2239, 0.03061, 0.2239, 0.03248, 0.2239, 0.03257, 0.2224, 0.03257, 0.2224, 0.03443, 0.2224, 0.03625, 0.2239, 0.03625, 0.2239, 0.03641, 0.2239, 0.04256, 0.2239, 0.04859, 0.2239, 0.04911, 0.2216, 0.04911, 0.2216, 0.05088, 0.2216, 0.05272, 0.2239, 0.05272, 0.2239, 0.05288, 0.2239, 0.05312, 0.2216, 0.05312, 0.2216, 0.05488, 0.2216, 0.05672, 0.2239, 0.05672, 0.2239, 0.05708, 0.1595, 0.0434, 0.1595, 0.04303, 0.1612, 0.04303, 0.1612, 0.0434, 0.115, 0.05565, 0.1143, 0.05565, 0.1143, 0.05486, 0.115, 0.05486, 0.1464, 0.06033, 0.146, 0.06033, 0.146, 0.05951, 0.1462, 0.05951, 0.1448, 0.05883, 0.1442, 0.05883, 0.1442, 0.0455, 0.1442, 0.04466, 0.1455, 0.04466, 0.1455, 0.04367, 0.1455, 0.04338, 0.1461, 0.04349, 0.1461, 0.04496, 0.1448, 0.04496, 0.1448, 0.04602, 0.1448, 0.04629, 0.1448, 0.04838, 0.1448, 0.04863, 0.1448, 0.05003, 0.1448, 0.05027, 0.1448, 0.05233, 0.1448, 0.05261, 0.1448, 0.05469, 0.1448, 0.05492, 0.1448, 0.05705, 0.1448, 0.05726, 0.9117, 0.3425, 0.9117, 0.3409, 0.9122, 0.3409, 0.9122, 0.342, 0.1143, 0.05581, 0.1143, 0.05565, 0.115, 0.05565, 0.115, 0.05598, 0.1149, 0.05598, 0.1145, 0.05598, 0.1143, 0.05045, 0.1143, 0.0494, 0.115, 0.0494, 0.115, 0.05045, 0.1518, 0.02714, 0.1518, 0.02616, 0.1573, 0.02616, 0.1573, 0.02714, 0.1143, 0.05127, 0.1143, 0.05057, 0.115, 0.05057, 0.115, 0.05127, 0.1518, 0.03367, 0.1518, 0.03273, 0.1573, 0.03273, 0.1573, 0.03367, 0.1143, 0.05241, 0.1143, 0.05139, 0.115, 0.05139, 0.115, 0.05241, 0.1518, 0.04298, 0.1518, 0.04188, 0.1573, 0.04188, 0.1573, 0.04298, 0.1143, 0.05359, 0.1143, 0.05255, 0.115, 0.05255, 0.115, 0.05359, 0.1518, 0.05217, 0.1518, 0.05127, 0.1573, 0.05127, 0.1573, 0.05217, 0.1143, 0.05476, 0.1143, 0.0537, 0.115, 0.0537, 0.115, 0.05476, 0.1518, 0.06148, 0.1518, 0.06066, 0.1573, 0.06066, 0.1573, 0.06148, 0.1143, 0.04927, 0.1143, 0.04874, 0.115, 0.04874, 0.115, 0.04874, 0.115, 0.04927, 0.1518, 0.01782, 0.1518, 0.01674, 0.1573, 0.01674, 0.1573, 0.01782, 0.1442, 0.04312, 0.1455, 0.04338, 0.1455, 0.04367, 0.1442, 0.04367, 0.9054, 0.356, 0.9054, 0.3581, 0.9041, 0.3581, 0.9041, 0.358, 0.9049, 0.3578, 0.9052, 0.3571, 0.9049, 0.3565, 0.9041, 0.3563, 0.9041, 0.356, 0.9054, 0.3581, 0.9054, 0.3601, 0.9041, 0.3601, 0.9041, 0.3599, 0.9049, 0.3597, 0.9052, 0.359, 0.9049, 0.3584, 0.9041, 0.3582, 0.9041, 0.3581, 0.9054, 0.3601, 0.9054, 0.3616, 0.9041, 0.3616, 0.9041, 0.3601, 0.9054, 0.3484, 0.9054, 0.3502, 0.9041, 0.3502, 0.9041, 0.3501, 0.9049, 0.3499, 0.9052, 0.3493, 0.9049, 0.3486, 0.9041, 0.3484, 0.9041, 0.3484, 0.8886, 0.5724, 0.8871, 0.5724, 0.8871, 0.5718, 0.8886, 0.5718, 0.8877, 0.5784, 0.888, 0.5784, 0.888, 0.5822, 0.8877, 0.5822, 0.888, 0.5884, 0.8877, 0.5884, 0.8877, 0.5847, 0.888, 0.5847, 0.1168, 0.02587, 0.1168, 0.02238, 0.1245, 0.02238, 0.1229, 0.02587, 0.8889, 0.1109, 0.8889, 0.112, 0.8883, 0.112, 0.8866, 0.112, 0.9886, 0.511, 0.9893, 0.5096, 0.9921, 0.5096, 0.9921, 0.511, 0.1138, 0.05362, 0.1138, 0.05057, 0.1166, 0.05057, 0.1172, 0.05165, 0.1172, 0.05329, 0.1172, 0.05362, 0.1465, 0.02802, 0.1501, 0.02874, 0.1477, 0.04234, 0.1466, 0.04234, 0.146, 0.06033, 0.1443, 0.06033, 0.1442, 0.06033, 0.1442, 0.05984, 0.1448, 0.05921, 0.1448, 0.05917, 0.1451, 0.05951, 0.146, 0.05951, 0.1585, 0.0431, 0.1585, 0.04236, 0.1582, 0.04186, 0.1569, 0.04186, 0.1569, 0.04121, 0.1583, 0.04121, 0.1583, 0.04134, 0.1587, 0.04134, 0.1587, 0.0431, 0.9245, 0.5814, 0.9269, 0.5814, 0.9269, 0.5842, 0.9269, 0.5847, 0.9245, 0.5847, 0.9245, 0.5839, 0.9237, 0.3429, 0.9184, 0.3429, 0.9184, 0.342, 0.9201, 0.342, 0.9201, 0.3413, 0.9184, 0.3413, 0.9184, 0.3389, 0.9253, 0.3389, 0.9253, 0.342, 0.5196, 0.05011, 0.5196, 0.04639, 0.5283, 0.04639, 0.5283, 0.05011, 0.5162, 0.04291, 0.5162, 0.0398, 0.5246, 0.0398, 0.5246, 0.04291, 0.124, 0.0504, 0.1191, 0.0504, 0.1191, 0.04006, 0.124, 0.04006, 0.9127, 0.3357, 0.9148, 0.3357, 0.9148, 0.3359, 0.9127, 0.3359, 0.9041, 0.3464, 0.9051, 0.3464, 0.9051, 0.3474, 0.9041, 0.3474, 0.114, 0.0481, 0.1147, 0.0481, 0.1147, 0.0486, 0.114, 0.0486, 0.1561, 0.06364, 0.1556, 0.06364, 0.1556, 0.063, 0.1561, 0.0631, 0.9204, 0.3496, 0.9199, 0.3494, 0.9199, 0.3462, 0.9204, 0.346, 0.9208, 0.3653, 0.9204, 0.3651, 0.9204, 0.3619, 0.9208, 0.3617, 0.92, 0.3395, 0.9205, 0.3398, 0.9205, 0.343, 0.92, 0.3432, 0.9208, 0.3342, 0.9203, 0.334, 0.9203, 0.3308, 0.9208, 0.3306, 0.9102, 0.3395, 0.9134, 0.3395, 0.9134, 0.3428, 0.9102, 0.3428, 0.9131, 0.3653, 0.9126, 0.3651, 0.9126, 0.3619, 0.9131, 0.3617, 0.9208, 0.3379, 0.9203, 0.3377, 0.9203, 0.3345, 0.9208, 0.3342, 0.9204, 0.3559, 0.9199, 0.3557, 0.9199, 0.3525, 0.9204, 0.3523, 0.9208, 0.3306, 0.9203, 0.3304, 0.9203, 0.3271, 0.9208, 0.3269, 0.9102, 0.3428, 0.9134, 0.3428, 0.9134, 0.346, 0.9102, 0.346, 0.1484, 0.054, 0.1484, 0.0552, 0.1482, 0.0552, 0.1482, 0.054, 0.9426, 0.4953, 0.9426, 0.4965, 0.9421, 0.4965, 0.9421, 0.4953, 0.1397, 0.05457, 0.1397, 0.05577, 0.1395, 0.05577, 0.1395, 0.05457, 0.1635, 0.03069, 0.1635, 0.03189, 0.1629, 0.03189, 0.1629, 0.03069, 0.1498, 0.05514, 0.1498, 0.05457, 0.15, 0.05457, 0.15, 0.05514, 0.1454, 0.05457, 0.1454, 0.05514, 0.1452, 0.05514, 0.1452, 0.05457, 0.1484, 0.0528, 0.1482, 0.0528, 0.1482, 0.054, 0.1484, 0.054, 0.9582, 0.4915, 0.9587, 0.4915, 0.9587, 0.4903, 0.9582, 0.4903, 0.1456, 0.05457, 0.1454, 0.05457, 0.1454, 0.05577, 0.1456, 0.05577, 0.1474, 0.05624, 0.1479, 0.05624, 0.1479, 0.05504, 0.1474, 0.05504, 0.1606, 0.04674, 0.1608, 0.04674, 0.1608, 0.04617, 0.1606, 0.04617, 0.1496, 0.05514, 0.1498, 0.05514, 0.1498, 0.05457, 0.1496, 0.05457, 0.1529, 0.04303, 0.1529, 0.04415, 0.1523, 0.04352, 0.1523, 0.04303, 0.1524, 0.04303, 0.149, 0.0587, 0.149, 0.0584, 0.1503, 0.0584, 0.1503, 0.05987, 0.1497, 0.05998, 0.1497, 0.0587, 0.8759, 0.1129, 0.8765, 0.1129, 0.8786, 0.1129, 0.8789, 0.1135, 0.8786, 0.1139, 0.8759, 0.1139, 0.8852, 0.5631, 0.8858, 0.5631, 0.8858, 0.564, 0.8852, 0.564, 0.8883, 0.5662, 0.8889, 0.5662, 0.8889, 0.5671, 0.8883, 0.5671, 0.8883, 0.1129, 0.8889, 0.1129, 0.8889, 0.1139, 0.8862, 0.1139, 0.8859, 0.1135, 0.8862, 0.1129, 0.1523, 0.04453, 0.1523, 0.04352, 0.1529, 0.04415, 0.1529, 0.04419, 0.1529, 0.04453, 0.9139, 0.3214, 0.9139, 0.3219, 0.9135, 0.3214, 0.9159, 0.3229, 0.9159, 0.3362, 0.9154, 0.3367, 0.9154, 0.3361, 0.9154, 0.3342, 0.9154, 0.3313, 0.9154, 0.3284, 0.9154, 0.3264, 0.9154, 0.3244, 0.9154, 0.3229, 0.1485, 0.02405, 0.1485, 0.02489, 0.148, 0.02441, 0.148, 0.02411, 0.148, 0.02405, 0.9122, 0.342, 0.9122, 0.3425, 0.9117, 0.3425, 0.1442, 0.05984, 0.1442, 0.05883, 0.1448, 0.05883, 0.1448, 0.05917, 0.1448, 0.05921, 0.9205, 0.3399, 0.9233, 0.3399, 0.922, 0.3412, 0.9217, 0.3412, 0.9233, 0.3399, 0.9233, 0.3463, 0.922, 0.345, 0.922, 0.3412, 0.9233, 0.3463, 0.9205, 0.3463, 0.9217, 0.345, 0.922, 0.345, 0.9205, 0.3463, 0.9205, 0.3399, 0.9217, 0.3412, 0.9217, 0.345, 0.9233, 0.3525, 0.9205, 0.3525, 0.9217, 0.3512, 0.922, 0.3512, 0.9205, 0.3525, 0.9205, 0.3463, 0.9217, 0.3475, 0.9217, 0.3512, 0.9205, 0.3463, 0.9233, 0.3463, 0.922, 0.3475, 0.9217, 0.3475, 0.9233, 0.3463, 0.9233, 0.3525, 0.922, 0.3512, 0.922, 0.3475, 0.9233, 0.3359, 0.9205, 0.3359, 0.9211, 0.3352, 0.9226, 0.3352, 0.9205, 0.3359, 0.9205, 0.3339, 0.9211, 0.3346, 0.9211, 0.3352, 0.9205, 0.3339, 0.9226, 0.3339, 0.9231, 0.3342, 0.9226, 0.3346, 0.9211, 0.3346, 0.1596, 0.0312, 0.1596, 0.03184, 0.1594, 0.03142, 0.9225, 0.3512, 0.9212, 0.3512, 0.9212, 0.3508, 0.9225, 0.3508, 0.9212, 0.3512, 0.9198, 0.3512, 0.9198, 0.3508, 0.9212, 0.3508, 0.9152, 0.3491, 0.9148, 0.3496, 0.9139, 0.3491, 0.9139, 0.3485, 0.9152, 0.3479, 0.1548, 0.04119, 0.155, 0.04097, 0.1554, 0.04119, 0.1556, 0.02809, 0.1561, 0.02761, 0.1561, 0.02845, 0.1561, 0.02999, 0.1556, 0.03009, 0.1556, 0.02839, 0.9093, 0.3614, 0.9093, 0.3631, 0.909, 0.3631, 0.9088, 0.3631, 0.9085, 0.3631, 0.9083, 0.3631, 0.9083, 0.3614, 0.1241, 0.04215, 0.1223, 0.04215, 0.1223, 0.04185, 0.1241, 0.04185, 0.1223, 0.04215, 0.1206, 0.04215, 0.1206, 0.04185, 0.1223, 0.04185, 0.1415, 0.04466, 0.1415, 0.04367, 0.1417, 0.04367, 0.1417, 0.04466, 0.9117, 0.3271, 0.9122, 0.3276, 0.9122, 0.3409, 0.9117, 0.3409, 0.9117, 0.3395, 0.9117, 0.3375, 0.9117, 0.3354, 0.9117, 0.3325, 0.9117, 0.3296, 0.9117, 0.3277, 0.1594, 0.03142, 0.159, 0.0312, 0.1596, 0.0312, 0.9051, 0.3458, 0.9051, 0.3464, 0.9041, 0.3464, 0.9041, 0.3458, 0.9043, 0.3458, 0.9046, 0.3458, 0.9048, 0.3458, 0.9231, 0.3342, 0.9233, 0.3346, 0.9233, 0.3359, 0.9226, 0.3352, 0.9226, 0.3346, 0.1512, 0.03315, 0.1512, 0.03301, 0.1518, 0.03301, 0.1518, 0.03315])
me_plane_176.materials.append(mat_material_034)
me_plane_176.use_remesh_fix_poles = True
me_plane_176.use_remesh_preserve_attributes = False
me_plane_176.use_mirror_vertex_groups = False
me_plane_176.update()
me_plane_175 = bpy.data.meshes.new('Plane.175')
me_plane_175.from_pydata([(0.5018, -2.108, 0.2903), (0.6836, -2.108, 0.2903), (0.5018, -1.819, 0.2903), (0.6836, -1.819, 0.2903), (0.5018, -1.904, 0.08601), (0.6836, -1.904, 0.08601), (0.5018, -2.108, 0.001407), (0.6836, -2.108, 0.001407), (0.5018, -2.312, 0.08601), (0.6836, -2.312, 0.08601), (0.5018, -2.397, 0.2903), (0.6836, -2.397, 0.2903), (0.5018, -2.312, 0.4945), (0.6836, -2.312, 0.4945), (0.5018, -2.108, 0.5791), (0.6836, -2.108, 0.5791), (0.5018, -1.904, 0.4945), (0.6836, -1.904, 0.4945), (0.6836, -1.981, 0.1635), (0.6836, -1.929, 0.2903), (0.6836, -2.108, 0.111), (0.6836, -2.235, 0.1635), (0.6836, -2.287, 0.2903), (0.6836, -2.235, 0.417), (0.6836, -2.108, 0.4695), (0.6836, -1.981, 0.417)], [], [(0, 2, 4), (1, 18, 19), (2, 3, 5, 4), (0, 4, 6), (1, 20, 18), (4, 5, 7, 6), (0, 6, 8), (1, 21, 20), (6, 7, 9, 8), (0, 8, 10), (1, 22, 21), (8, 9, 11, 10), (0, 10, 12), (1, 23, 22), (10, 11, 13, 12), (0, 12, 14), (1, 24, 23), (12, 13, 15, 14), (0, 14, 16), (1, 25, 24), (14, 15, 17, 16), (0, 16, 2), (1, 19, 25), (16, 17, 3, 2), (19, 18, 5, 3), (18, 20, 7, 5), (20, 21, 9, 7), (21, 22, 11, 9), (22, 23, 13, 11), (23, 24, 15, 13), (24, 25, 17, 15), (25, 19, 3, 17)])
_uv = me_plane_175.uv_layers.new(name='UVMap')
_uv.uv.foreach_set('vector', [0.112, 0.02782, 0.1118, 0.02735, 0.1122, 0.02735, 0.2484, 0.02811, 0.2487, 0.02799, 0.2487, 0.02823, 0.1207, 0.02873, 0.121, 0.02873, 0.121, 0.02909, 0.1207, 0.02909, 0.112, 0.02782, 0.1122, 0.02735, 0.1125, 0.02763, 0.2484, 0.02811, 0.2485, 0.02782, 0.2487, 0.02799, 0.1158, 0.029, 0.1155, 0.029, 0.1155, 0.02865, 0.1158, 0.02865, 0.112, 0.02782, 0.1125, 0.02763, 0.1125, 0.02801, 0.2484, 0.02811, 0.2483, 0.02782, 0.2485, 0.02782, 0.1158, 0.02865, 0.1155, 0.02865, 0.1155, 0.02829, 0.1158, 0.02829, 0.112, 0.02782, 0.1125, 0.02801, 0.1122, 0.02829, 0.2484, 0.02811, 0.2481, 0.02799, 0.2483, 0.02782, 0.1134, 0.029, 0.1131, 0.029, 0.1131, 0.02864, 0.1134, 0.02864, 0.112, 0.02782, 0.1122, 0.02829, 0.1118, 0.02829, 0.2484, 0.02811, 0.2481, 0.02823, 0.2481, 0.02799, 0.1134, 0.02864, 0.1131, 0.02864, 0.1131, 0.02829, 0.1134, 0.02829, 0.112, 0.02782, 0.1118, 0.02829, 0.1116, 0.02801, 0.2484, 0.02811, 0.2483, 0.0284, 0.2481, 0.02823, 0.1219, 0.02543, 0.1216, 0.02543, 0.1216, 0.02507, 0.1219, 0.02507, 0.112, 0.02782, 0.1116, 0.02801, 0.1116, 0.02763, 0.2484, 0.02811, 0.2485, 0.0284, 0.2483, 0.0284, 0.1219, 0.02507, 0.1216, 0.02507, 0.1216, 0.02471, 0.1219, 0.02471, 0.112, 0.02782, 0.1116, 0.02763, 0.1118, 0.02735, 0.2484, 0.02811, 0.2487, 0.02823, 0.2485, 0.0284, 0.1207, 0.02838, 0.121, 0.02838, 0.121, 0.02873, 0.1207, 0.02873, 0.1198, 0.0253, 0.1198, 0.02506, 0.12, 0.02498, 0.12, 0.02537, 0.1198, 0.02506, 0.1196, 0.02489, 0.1197, 0.02471, 0.12, 0.02498, 0.1196, 0.02489, 0.1194, 0.02489, 0.1193, 0.02471, 0.1197, 0.02471, 0.1194, 0.02489, 0.1192, 0.02506, 0.119, 0.02498, 0.1193, 0.02471, 0.1192, 0.02506, 0.1192, 0.0253, 0.119, 0.02537, 0.119, 0.02498, 0.1192, 0.0253, 0.1194, 0.02547, 0.1193, 0.02565, 0.119, 0.02537, 0.1194, 0.02547, 0.1196, 0.02547, 0.1197, 0.02565, 0.1193, 0.02565, 0.1196, 0.02547, 0.1198, 0.0253, 0.12, 0.02537, 0.1197, 0.02565])
me_plane_175.materials.append(mat_material_034)
me_plane_175.use_remesh_fix_poles = True
me_plane_175.use_remesh_preserve_attributes = False
me_plane_175.use_mirror_vertex_groups = False
me_plane_175.update()
me_plane_174 = bpy.data.meshes.new('Plane.174')
me_plane_174.from_pydata([(-0.5018, -2.108, 0.2903), (-0.6836, -2.108, 0.2903), (-0.5018, -1.819, 0.2903), (-0.6836, -1.819, 0.2903), (-0.5018, -1.904, 0.08601), (-0.6836, -1.904, 0.08601), (-0.5018, -2.108, 0.001407), (-0.6836, -2.108, 0.001407), (-0.5018, -2.312, 0.08601), (-0.6836, -2.312, 0.08601), (-0.5018, -2.397, 0.2903), (-0.6836, -2.397, 0.2903), (-0.5018, -2.312, 0.4945), (-0.6836, -2.312, 0.4945), (-0.5018, -2.108, 0.5791), (-0.6836, -2.108, 0.5791), (-0.5018, -1.904, 0.4945), (-0.6836, -1.904, 0.4945), (-0.6836, -1.981, 0.1635), (-0.6836, -1.929, 0.2903), (-0.6836, -2.108, 0.111), (-0.6836, -2.235, 0.1635), (-0.6836, -2.287, 0.2903), (-0.6836, -2.235, 0.417), (-0.6836, -2.108, 0.4695), (-0.6836, -1.981, 0.417)], [], [(0, 4, 2), (1, 19, 18), (2, 4, 5, 3), (0, 6, 4), (1, 18, 20), (4, 6, 7, 5), (0, 8, 6), (1, 20, 21), (6, 8, 9, 7), (0, 10, 8), (1, 21, 22), (8, 10, 11, 9), (0, 12, 10), (1, 22, 23), (10, 12, 13, 11), (0, 14, 12), (1, 23, 24), (12, 14, 15, 13), (0, 16, 14), (1, 24, 25), (14, 16, 17, 15), (0, 2, 16), (1, 25, 19), (16, 2, 3, 17), (19, 3, 5, 18), (18, 5, 7, 20), (20, 7, 9, 21), (21, 9, 11, 22), (22, 11, 13, 23), (23, 13, 15, 24), (24, 15, 17, 25), (25, 17, 3, 19)])
_uv = me_plane_174.uv_layers.new(name='UVMap')
_uv.uv.foreach_set('vector', [0.1157, 0.02782, 0.1161, 0.02763, 0.1159, 0.02736, 0.2484, 0.02998, 0.2483, 0.03027, 0.2485, 0.03027, 0.1097, 0.02865, 0.1097, 0.029, 0.11, 0.029, 0.11, 0.02865, 0.1157, 0.02782, 0.1161, 0.02802, 0.1161, 0.02763, 0.2484, 0.02998, 0.2485, 0.03027, 0.2487, 0.0301, 0.1214, 0.02751, 0.1214, 0.02787, 0.1218, 0.02787, 0.1218, 0.02751, 0.1157, 0.02782, 0.1159, 0.02829, 0.1161, 0.02802, 0.2484, 0.02998, 0.2487, 0.0301, 0.2487, 0.02986, 0.1214, 0.02787, 0.1214, 0.02823, 0.1218, 0.02823, 0.1218, 0.02787, 0.1157, 0.02782, 0.1155, 0.02829, 0.1159, 0.02829, 0.2484, 0.02998, 0.2487, 0.02986, 0.2485, 0.02969, 0.1221, 0.02003, 0.1221, 0.01967, 0.1217, 0.01967, 0.1217, 0.02003, 0.1157, 0.02782, 0.1152, 0.02802, 0.1155, 0.02829, 0.2484, 0.02998, 0.2485, 0.02969, 0.2483, 0.02969, 0.1221, 0.01967, 0.1221, 0.01931, 0.1217, 0.01931, 0.1217, 0.01967, 0.1157, 0.02782, 0.1152, 0.02763, 0.1152, 0.02802, 0.2484, 0.02998, 0.2483, 0.02969, 0.2481, 0.02986, 0.1155, 0.029, 0.1155, 0.02865, 0.1152, 0.02865, 0.1152, 0.029, 0.1157, 0.02782, 0.1155, 0.02736, 0.1152, 0.02763, 0.2484, 0.02998, 0.2481, 0.02986, 0.2481, 0.0301, 0.1155, 0.02865, 0.1155, 0.02829, 0.1152, 0.02829, 0.1152, 0.02865, 0.1157, 0.02782, 0.1159, 0.02736, 0.1155, 0.02736, 0.2484, 0.02998, 0.2481, 0.0301, 0.2483, 0.03027, 0.1097, 0.02829, 0.1097, 0.02865, 0.11, 0.02865, 0.11, 0.02829, 0.1194, 0.02734, 0.1193, 0.02751, 0.1197, 0.02751, 0.1196, 0.02734, 0.1196, 0.02734, 0.1197, 0.02751, 0.12, 0.02724, 0.1198, 0.02717, 0.1198, 0.02717, 0.12, 0.02724, 0.12, 0.02685, 0.1198, 0.02693, 0.1198, 0.02693, 0.12, 0.02685, 0.1197, 0.02658, 0.1196, 0.02676, 0.1196, 0.02676, 0.1197, 0.02658, 0.1193, 0.02658, 0.1194, 0.02676, 0.1194, 0.02676, 0.1193, 0.02658, 0.119, 0.02685, 0.1192, 0.02693, 0.1192, 0.02693, 0.119, 0.02685, 0.119, 0.02724, 0.1192, 0.02717, 0.1192, 0.02717, 0.119, 0.02724, 0.1193, 0.02751, 0.1194, 0.02734])
me_plane_174.materials.append(mat_material_034)
me_plane_174.use_remesh_fix_poles = True
me_plane_174.use_remesh_preserve_attributes = False
me_plane_174.use_mirror_vertex_groups = False
me_plane_174.update()
me_plane_173 = bpy.data.meshes.new('Plane.173')
me_plane_173.from_pydata([(0.5018, 0.917, 0.2903), (0.6836, 0.917, 0.2903), (0.5018, 1.206, 0.2903), (0.6836, 1.206, 0.2903), (0.5018, 1.121, 0.08601), (0.6836, 1.121, 0.08601), (0.5018, 0.917, 0.001407), (0.6836, 0.917, 0.001407), (0.5018, 0.7128, 0.08601), (0.6836, 0.7128, 0.08601), (0.5018, 0.6282, 0.2903), (0.6836, 0.6282, 0.2903), (0.5018, 0.7128, 0.4945), (0.6836, 0.7128, 0.4945), (0.5018, 0.917, 0.5791), (0.6836, 0.917, 0.5791), (0.5018, 1.121, 0.4945), (0.6836, 1.121, 0.4945), (0.6836, 1.044, 0.1635), (0.6836, 1.096, 0.2903), (0.6836, 0.917, 0.111), (0.6836, 0.7903, 0.1635), (0.6836, 0.7378, 0.2903), (0.6836, 0.7903, 0.417), (0.6836, 0.917, 0.4695), (0.6836, 1.044, 0.417), (0.3026, 0.917, 0.2903), (0.4844, 0.917, 0.2903), (0.3026, 1.206, 0.2903), (0.4844, 1.206, 0.2903), (0.3026, 1.121, 0.08601), (0.4844, 1.121, 0.08601), (0.3026, 0.917, 0.001407), (0.4844, 0.917, 0.001407), (0.3026, 0.7128, 0.08601), (0.4844, 0.7128, 0.08601), (0.3026, 0.6282, 0.2903), (0.4844, 0.6282, 0.2903), (0.3026, 0.7128, 0.4945), (0.4844, 0.7128, 0.4945), (0.3026, 0.917, 0.5791), (0.4844, 0.917, 0.5791), (0.3026, 1.121, 0.4945), (0.4844, 1.121, 0.4945)], [], [(0, 2, 4), (1, 18, 19), (2, 3, 5, 4), (0, 4, 6), (1, 20, 18), (4, 5, 7, 6), (0, 6, 8), (1, 21, 20), (6, 7, 9, 8), (0, 8, 10), (1, 22, 21), (8, 9, 11, 10), (0, 10, 12), (1, 23, 22), (10, 11, 13, 12), (0, 12, 14), (1, 24, 23), (12, 13, 15, 14), (0, 14, 16), (1, 25, 24), (14, 15, 17, 16), (0, 16, 2), (1, 19, 25), (16, 17, 3, 2), (19, 18, 5, 3), (18, 20, 7, 5), (20, 21, 9, 7), (21, 22, 11, 9), (22, 23, 13, 11), (23, 24, 15, 13), (24, 25, 17, 15), (25, 19, 3, 17), (26, 28, 30), (27, 31, 29), (28, 29, 31, 30), (26, 30, 32), (27, 33, 31), (30, 31, 33, 32), (26, 32, 34), (27, 35, 33), (32, 33, 35, 34), (26, 34, 36), (27, 37, 35), (34, 35, 37, 36), (26, 36, 38), (27, 39, 37), (36, 37, 39, 38), (26, 38, 40), (27, 41, 39), (38, 39, 41, 40), (26, 40, 42), (27, 43, 41), (40, 41, 43, 42), (26, 42, 28), (27, 29, 43), (42, 43, 29, 28)])
_uv = me_plane_173.uv_layers.new(name='UVMap')
_uv.uv.foreach_set('vector', [0.1147, 0.02782, 0.1143, 0.02763, 0.1145, 0.02736, 0.2493, 0.02811, 0.2496, 0.02823, 0.2495, 0.0284, 0.1213, 0.02874, 0.121, 0.02874, 0.121, 0.02838, 0.1213, 0.02838, 0.1147, 0.02782, 0.1145, 0.02736, 0.1149, 0.02736, 0.2493, 0.02811, 0.2496, 0.02799, 0.2496, 0.02823, 0.1217, 0.024, 0.122, 0.024, 0.122, 0.02436, 0.1217, 0.02436, 0.1147, 0.02782, 0.1149, 0.02736, 0.1152, 0.02763, 0.2493, 0.02811, 0.2495, 0.02782, 0.2496, 0.02799, 0.1217, 0.02436, 0.122, 0.02436, 0.122, 0.02471, 0.1217, 0.02471, 0.1147, 0.02782, 0.1152, 0.02763, 0.1152, 0.02802, 0.2493, 0.02811, 0.2492, 0.02782, 0.2495, 0.02782, 0.122, 0.02164, 0.1216, 0.02164, 0.1216, 0.02128, 0.122, 0.02128, 0.1147, 0.02782, 0.1152, 0.02802, 0.1149, 0.02829, 0.2493, 0.02811, 0.2491, 0.02799, 0.2492, 0.02782, 0.122, 0.02128, 0.1216, 0.02128, 0.1216, 0.02093, 0.122, 0.02093, 0.1147, 0.02782, 0.1149, 0.02829, 0.1145, 0.02829, 0.2493, 0.02811, 0.2491, 0.02823, 0.2491, 0.02799, 0.1218, 0.0228, 0.1214, 0.0228, 0.1214, 0.02244, 0.1218, 0.02244, 0.1147, 0.02782, 0.1145, 0.02829, 0.1143, 0.02802, 0.2493, 0.02811, 0.2492, 0.0284, 0.2491, 0.02823, 0.1218, 0.02244, 0.1214, 0.02244, 0.1214, 0.02208, 0.1218, 0.02208, 0.1147, 0.02782, 0.1143, 0.02802, 0.1143, 0.02763, 0.2493, 0.02811, 0.2495, 0.0284, 0.2492, 0.0284, 0.1213, 0.02909, 0.121, 0.02909, 0.121, 0.02874, 0.1213, 0.02874, 0.1206, 0.02547, 0.1207, 0.0253, 0.1209, 0.02537, 0.1206, 0.02565, 0.1207, 0.0253, 0.1207, 0.02506, 0.1209, 0.02498, 0.1209, 0.02537, 0.1207, 0.02506, 0.1206, 0.02489, 0.1206, 0.02471, 0.1209, 0.02498, 0.1206, 0.02489, 0.1203, 0.02489, 0.1202, 0.02471, 0.1206, 0.02471, 0.1203, 0.02489, 0.1201, 0.02506, 0.12, 0.02498, 0.1202, 0.02471, 0.1201, 0.02506, 0.1201, 0.0253, 0.12, 0.02537, 0.12, 0.02498, 0.1201, 0.0253, 0.1203, 0.02547, 0.1202, 0.02565, 0.12, 0.02537, 0.1203, 0.02547, 0.1206, 0.02547, 0.1206, 0.02565, 0.1202, 0.02565, 0.1101, 0.02782, 0.1103, 0.02735, 0.1106, 0.02763, 0.1204, 0.02331, 0.12, 0.02312, 0.1202, 0.02284, 0.1217, 0.01824, 0.1221, 0.01824, 0.1221, 0.0186, 0.1217, 0.0186, 0.1101, 0.02782, 0.1106, 0.02763, 0.1106, 0.02801, 0.1204, 0.02331, 0.12, 0.0235, 0.12, 0.02312, 0.1122, 0.02829, 0.1125, 0.02829, 0.1125, 0.02865, 0.1122, 0.02865, 0.1101, 0.02782, 0.1106, 0.02801, 0.1103, 0.02829, 0.1204, 0.02331, 0.1202, 0.02378, 0.12, 0.0235, 0.1122, 0.02865, 0.1125, 0.02865, 0.1125, 0.029, 0.1122, 0.029, 0.1101, 0.02782, 0.1103, 0.02829, 0.1099, 0.02829, 0.1204, 0.02331, 0.1206, 0.02378, 0.1202, 0.02378, 0.122, 0.02737, 0.1216, 0.02737, 0.1216, 0.02701, 0.122, 0.02701, 0.1101, 0.02782, 0.1099, 0.02829, 0.1097, 0.02801, 0.1204, 0.02331, 0.1209, 0.0235, 0.1206, 0.02378, 0.122, 0.02701, 0.1216, 0.02701, 0.1216, 0.02665, 0.122, 0.02665, 0.1101, 0.02782, 0.1097, 0.02801, 0.1097, 0.02763, 0.1204, 0.02331, 0.1209, 0.02312, 0.1209, 0.0235, 0.1217, 0.01788, 0.1214, 0.01788, 0.1214, 0.01753, 0.1217, 0.01753, 0.1101, 0.02782, 0.1097, 0.02763, 0.1099, 0.02735, 0.1204, 0.02331, 0.1206, 0.02284, 0.1209, 0.02312, 0.1217, 0.01753, 0.1214, 0.01753, 0.1214, 0.01717, 0.1217, 0.01717, 0.1101, 0.02782, 0.1099, 0.02735, 0.1103, 0.02735, 0.1204, 0.02331, 0.1202, 0.02284, 0.1206, 0.02284, 0.1217, 0.01788, 0.1221, 0.01788, 0.1221, 0.01824, 0.1217, 0.01824])
me_plane_173.materials.append(mat_material_034)
me_plane_173.use_remesh_fix_poles = True
me_plane_173.use_remesh_preserve_attributes = False
me_plane_173.use_mirror_vertex_groups = False
me_plane_173.update()
me_plane_172 = bpy.data.meshes.new('Plane.172')
me_plane_172.from_pydata([(0.3026, 1.653, 0.2903), (0.4844, 1.653, 0.2903), (0.3026, 1.942, 0.2903), (0.4844, 1.942, 0.2903), (0.3026, 1.857, 0.08601), (0.4844, 1.857, 0.08601), (0.3026, 1.653, 0.001407), (0.4844, 1.653, 0.001407), (0.3026, 1.449, 0.08601), (0.4844, 1.449, 0.08601), (0.3026, 1.364, 0.2903), (0.4844, 1.364, 0.2903), (0.3026, 1.449, 0.4945), (0.4844, 1.449, 0.4945), (0.3026, 1.653, 0.5791), (0.4844, 1.653, 0.5791), (0.3026, 1.857, 0.4945), (0.4844, 1.857, 0.4945), (0.5018, 1.653, 0.2903), (0.6836, 1.653, 0.2903), (0.5018, 1.942, 0.2903), (0.6836, 1.942, 0.2903), (0.5018, 1.857, 0.08601), (0.6836, 1.857, 0.08601), (0.5018, 1.653, 0.001407), (0.6836, 1.653, 0.001407), (0.5018, 1.449, 0.08601), (0.6836, 1.449, 0.08601), (0.5018, 1.364, 0.2903), (0.6836, 1.364, 0.2903), (0.5018, 1.449, 0.4945), (0.6836, 1.449, 0.4945), (0.5018, 1.653, 0.5791), (0.6836, 1.653, 0.5791), (0.5018, 1.857, 0.4945), (0.6836, 1.857, 0.4945), (0.6836, 1.78, 0.1635), (0.6836, 1.832, 0.2903), (0.6836, 1.653, 0.111), (0.6836, 1.526, 0.1635), (0.6836, 1.474, 0.2903), (0.6836, 1.526, 0.417), (0.6836, 1.653, 0.4695), (0.6836, 1.78, 0.417)], [], [(0, 2, 4), (1, 5, 3), (2, 3, 5, 4), (0, 4, 6), (1, 7, 5), (4, 5, 7, 6), (0, 6, 8), (1, 9, 7), (6, 7, 9, 8), (0, 8, 10), (1, 11, 9), (8, 9, 11, 10), (0, 10, 12), (1, 13, 11), (10, 11, 13, 12), (0, 12, 14), (1, 15, 13), (12, 13, 15, 14), (0, 14, 16), (1, 17, 15), (14, 15, 17, 16), (0, 16, 2), (1, 3, 17), (16, 17, 3, 2), (18, 20, 22), (19, 36, 37), (20, 21, 23, 22), (18, 22, 24), (19, 38, 36), (22, 23, 25, 24), (18, 24, 26), (19, 39, 38), (24, 25, 27, 26), (18, 26, 28), (19, 40, 39), (26, 27, 29, 28), (18, 28, 30), (19, 41, 40), (28, 29, 31, 30), (18, 30, 32), (19, 42, 41), (30, 31, 33, 32), (18, 32, 34), (19, 43, 42), (32, 33, 35, 34), (18, 34, 20), (19, 37, 43), (34, 35, 21, 20), (37, 36, 23, 21), (36, 38, 25, 23), (38, 39, 27, 25), (39, 40, 29, 27), (40, 41, 31, 29), (41, 42, 33, 31), (42, 43, 35, 33), (43, 37, 21, 35)])
_uv = me_plane_172.uv_layers.new(name='UVMap')
_uv.uv.foreach_set('vector', [0.1092, 0.02782, 0.109, 0.02829, 0.1087, 0.02801, 0.1195, 0.02611, 0.1197, 0.02565, 0.12, 0.02592, 0.1217, 0.02038, 0.1221, 0.02038, 0.1221, 0.02074, 0.1217, 0.02074, 0.1092, 0.02782, 0.1087, 0.02801, 0.1087, 0.02763, 0.1195, 0.02611, 0.1193, 0.02565, 0.1197, 0.02565, 0.1116, 0.02829, 0.1119, 0.02829, 0.1119, 0.02865, 0.1116, 0.02865, 0.1092, 0.02782, 0.1087, 0.02763, 0.109, 0.02735, 0.1195, 0.02611, 0.119, 0.02592, 0.1193, 0.02565, 0.1116, 0.02865, 0.1119, 0.02865, 0.1119, 0.029, 0.1116, 0.029, 0.1092, 0.02782, 0.109, 0.02735, 0.1094, 0.02735, 0.1195, 0.02611, 0.119, 0.02631, 0.119, 0.02592, 0.1103, 0.029, 0.11, 0.029, 0.11, 0.02864, 0.1103, 0.02864, 0.1092, 0.02782, 0.1094, 0.02735, 0.1097, 0.02763, 0.1195, 0.02611, 0.1193, 0.02658, 0.119, 0.02631, 0.1103, 0.02864, 0.11, 0.02864, 0.11, 0.02829, 0.1103, 0.02829, 0.1092, 0.02782, 0.1097, 0.02763, 0.1097, 0.02801, 0.1195, 0.02611, 0.1197, 0.02658, 0.1193, 0.02658, 0.1219, 0.02356, 0.1216, 0.02356, 0.1216, 0.0232, 0.1219, 0.0232, 0.1092, 0.02782, 0.1097, 0.02801, 0.1094, 0.02829, 0.1195, 0.02611, 0.12, 0.02631, 0.1197, 0.02658, 0.1219, 0.0232, 0.1216, 0.0232, 0.1216, 0.02284, 0.1219, 0.02284, 0.1092, 0.02782, 0.1094, 0.02829, 0.109, 0.02829, 0.1195, 0.02611, 0.12, 0.02592, 0.12, 0.02631, 0.1217, 0.02003, 0.1221, 0.02003, 0.1221, 0.02038, 0.1217, 0.02038, 0.1181, 0.02746, 0.1176, 0.02726, 0.1179, 0.02699, 0.2484, 0.02717, 0.2481, 0.02729, 0.2481, 0.02705, 0.1218, 0.02244, 0.1221, 0.02244, 0.1221, 0.0228, 0.1218, 0.0228, 0.1181, 0.02746, 0.1179, 0.02699, 0.1182, 0.02699, 0.2484, 0.02717, 0.2483, 0.02746, 0.2481, 0.02729, 0.1112, 0.02829, 0.1116, 0.02829, 0.1116, 0.02865, 0.1112, 0.02865, 0.1181, 0.02746, 0.1182, 0.02699, 0.1185, 0.02726, 0.2484, 0.02717, 0.2485, 0.02746, 0.2483, 0.02746, 0.1112, 0.02865, 0.1116, 0.02865, 0.1116, 0.029, 0.1112, 0.029, 0.1181, 0.02746, 0.1185, 0.02726, 0.1185, 0.02765, 0.2484, 0.02717, 0.2487, 0.02729, 0.2485, 0.02746, 0.1106, 0.029, 0.1103, 0.029, 0.1103, 0.02864, 0.1106, 0.02864, 0.1181, 0.02746, 0.1185, 0.02765, 0.1182, 0.02793, 0.2484, 0.02717, 0.2487, 0.02705, 0.2487, 0.02729, 0.1106, 0.02864, 0.1103, 0.02864, 0.1103, 0.02829, 0.1106, 0.02829, 0.1181, 0.02746, 0.1182, 0.02793, 0.1179, 0.02793, 0.2484, 0.02717, 0.2485, 0.02688, 0.2487, 0.02705, 0.1217, 0.02003, 0.1214, 0.02003, 0.1214, 0.01967, 0.1217, 0.01967, 0.1181, 0.02746, 0.1179, 0.02793, 0.1176, 0.02765, 0.2484, 0.02717, 0.2483, 0.02688, 0.2485, 0.02688, 0.1217, 0.01967, 0.1214, 0.01967, 0.1214, 0.01931, 0.1217, 0.01931, 0.1181, 0.02746, 0.1176, 0.02765, 0.1176, 0.02726, 0.2484, 0.02717, 0.2481, 0.02705, 0.2483, 0.02688, 0.1218, 0.02208, 0.1221, 0.02208, 0.1221, 0.02244, 0.1218, 0.02244, 0.1192, 0.02412, 0.1192, 0.02436, 0.119, 0.02444, 0.119, 0.02405, 0.1192, 0.02436, 0.1194, 0.02453, 0.1193, 0.02471, 0.119, 0.02444, 0.1194, 0.02453, 0.1196, 0.02453, 0.1197, 0.02471, 0.1193, 0.02471, 0.1196, 0.02453, 0.1198, 0.02436, 0.12, 0.02444, 0.1197, 0.02471, 0.1198, 0.02436, 0.1198, 0.02412, 0.12, 0.02405, 0.12, 0.02444, 0.1198, 0.02412, 0.1196, 0.02395, 0.1197, 0.02378, 0.12, 0.02405, 0.1196, 0.02395, 0.1194, 0.02395, 0.1193, 0.02378, 0.1197, 0.02378, 0.1194, 0.02395, 0.1192, 0.02412, 0.119, 0.02405, 0.1193, 0.02378])
me_plane_172.materials.append(mat_material_034)
me_plane_172.use_remesh_fix_poles = True
me_plane_172.use_remesh_preserve_attributes = False
me_plane_172.use_mirror_vertex_groups = False
me_plane_172.update()
me_plane_171 = bpy.data.meshes.new('Plane.171')
me_plane_171.from_pydata([(-0.3026, 0.917, 0.2903), (-0.4844, 0.917, 0.2903), (-0.3026, 1.206, 0.2903), (-0.4844, 1.206, 0.2903), (-0.3026, 1.121, 0.08601), (-0.4844, 1.121, 0.08601), (-0.3026, 0.917, 0.001407), (-0.4844, 0.917, 0.001407), (-0.3026, 0.7128, 0.08601), (-0.4844, 0.7128, 0.08601), (-0.3026, 0.6282, 0.2903), (-0.4844, 0.6282, 0.2903), (-0.3026, 0.7128, 0.4945), (-0.4844, 0.7128, 0.4945), (-0.3026, 0.917, 0.5791), (-0.4844, 0.917, 0.5791), (-0.3026, 1.121, 0.4945), (-0.4844, 1.121, 0.4945), (-0.5018, 0.917, 0.2903), (-0.6836, 0.917, 0.2903), (-0.5018, 1.206, 0.2903), (-0.6836, 1.206, 0.2903), (-0.5018, 1.121, 0.08601), (-0.6836, 1.121, 0.08601), (-0.5018, 0.917, 0.001407), (-0.6836, 0.917, 0.001407), (-0.5018, 0.7128, 0.08601), (-0.6836, 0.7128, 0.08601), (-0.5018, 0.6282, 0.2903), (-0.6836, 0.6282, 0.2903), (-0.5018, 0.7128, 0.4945), (-0.6836, 0.7128, 0.4945), (-0.5018, 0.917, 0.5791), (-0.6836, 0.917, 0.5791), (-0.5018, 1.121, 0.4945), (-0.6836, 1.121, 0.4945), (-0.6836, 1.044, 0.1635), (-0.6836, 1.096, 0.2903), (-0.6836, 0.917, 0.111), (-0.6836, 0.7903, 0.1635), (-0.6836, 0.7378, 0.2903), (-0.6836, 0.7903, 0.417), (-0.6836, 0.917, 0.4695), (-0.6836, 1.044, 0.417)], [], [(0, 4, 2), (1, 3, 5), (2, 4, 5, 3), (0, 6, 4), (1, 5, 7), (4, 6, 7, 5), (0, 8, 6), (1, 7, 9), (6, 8, 9, 7), (0, 10, 8), (1, 9, 11), (8, 10, 11, 9), (0, 12, 10), (1, 11, 13), (10, 12, 13, 11), (0, 14, 12), (1, 13, 15), (12, 14, 15, 13), (0, 16, 14), (1, 15, 17), (14, 16, 17, 15), (0, 2, 16), (1, 17, 3), (16, 2, 3, 17), (18, 22, 20), (19, 37, 36), (20, 22, 23, 21), (18, 24, 22), (19, 36, 38), (22, 24, 25, 23), (18, 26, 24), (19, 38, 39), (24, 26, 27, 25), (18, 28, 26), (19, 39, 40), (26, 28, 29, 27), (18, 30, 28), (19, 40, 41), (28, 30, 31, 29), (18, 32, 30), (19, 41, 42), (30, 32, 33, 31), (18, 34, 32), (19, 42, 43), (32, 34, 35, 33), (18, 20, 34), (19, 43, 37), (34, 20, 21, 35), (37, 21, 23, 36), (36, 23, 25, 38), (38, 25, 27, 39), (39, 27, 29, 40), (40, 29, 31, 41), (41, 31, 33, 42), (42, 33, 35, 43), (43, 35, 21, 37)])
_uv = me_plane_171.uv_layers.new(name='UVMap')
_uv.uv.foreach_set('vector', [0.1111, 0.02782, 0.1112, 0.02735, 0.1109, 0.02735, 0.1204, 0.02611, 0.1202, 0.02658, 0.1206, 0.02658, 0.1092, 0.02865, 0.1092, 0.029, 0.1095, 0.029, 0.1095, 0.02865, 0.1111, 0.02782, 0.1115, 0.02763, 0.1112, 0.02735, 0.1204, 0.02611, 0.1206, 0.02658, 0.1209, 0.02631, 0.1214, 0.0186, 0.1214, 0.01896, 0.1217, 0.01896, 0.1217, 0.0186, 0.1111, 0.02782, 0.1115, 0.02801, 0.1115, 0.02763, 0.1204, 0.02611, 0.1209, 0.02631, 0.1209, 0.02592, 0.1214, 0.01896, 0.1214, 0.01931, 0.1217, 0.01931, 0.1217, 0.01896, 0.1111, 0.02782, 0.1112, 0.02829, 0.1115, 0.02801, 0.1204, 0.02611, 0.1209, 0.02592, 0.1206, 0.02565, 0.1221, 0.01931, 0.1221, 0.01896, 0.1217, 0.01896, 0.1217, 0.01931, 0.1111, 0.02782, 0.1109, 0.02829, 0.1112, 0.02829, 0.1204, 0.02611, 0.1206, 0.02565, 0.1202, 0.02565, 0.1221, 0.01896, 0.1221, 0.0186, 0.1217, 0.0186, 0.1217, 0.01896, 0.1111, 0.02782, 0.1106, 0.02801, 0.1109, 0.02829, 0.1204, 0.02611, 0.1202, 0.02565, 0.12, 0.02592, 0.1161, 0.029, 0.1161, 0.02865, 0.1158, 0.02865, 0.1158, 0.029, 0.1111, 0.02782, 0.1106, 0.02763, 0.1106, 0.02801, 0.1204, 0.02611, 0.12, 0.02592, 0.12, 0.02631, 0.1161, 0.02865, 0.1161, 0.02829, 0.1158, 0.02829, 0.1158, 0.02865, 0.1111, 0.02782, 0.1109, 0.02735, 0.1106, 0.02763, 0.1204, 0.02611, 0.12, 0.02631, 0.1202, 0.02658, 0.1092, 0.02829, 0.1092, 0.02865, 0.1095, 0.02865, 0.1095, 0.02829, 0.113, 0.02782, 0.1128, 0.02735, 0.1125, 0.02763, 0.2493, 0.02998, 0.2491, 0.0301, 0.2492, 0.03027, 0.1128, 0.02865, 0.1128, 0.029, 0.1131, 0.029, 0.1131, 0.02865, 0.113, 0.02782, 0.1132, 0.02735, 0.1128, 0.02735, 0.2493, 0.02998, 0.2492, 0.03027, 0.2495, 0.03027, 0.1214, 0.01788, 0.1214, 0.01824, 0.1217, 0.01824, 0.1217, 0.01788, 0.113, 0.02782, 0.1134, 0.02763, 0.1132, 0.02735, 0.2493, 0.02998, 0.2495, 0.03027, 0.2496, 0.0301, 0.1214, 0.01824, 0.1214, 0.0186, 0.1217, 0.0186, 0.1217, 0.01824, 0.113, 0.02782, 0.1134, 0.02801, 0.1134, 0.02763, 0.2493, 0.02998, 0.2496, 0.0301, 0.2496, 0.02986, 0.1218, 0.02823, 0.1218, 0.02858, 0.1221, 0.02858, 0.1221, 0.02823, 0.113, 0.02782, 0.1132, 0.02829, 0.1134, 0.02801, 0.2493, 0.02998, 0.2496, 0.02986, 0.2495, 0.02969, 0.1218, 0.02858, 0.1218, 0.02894, 0.1221, 0.02894, 0.1221, 0.02858, 0.113, 0.02782, 0.1128, 0.02829, 0.1132, 0.02829, 0.2493, 0.02998, 0.2495, 0.02969, 0.2492, 0.02969, 0.1143, 0.02829, 0.1143, 0.02865, 0.1146, 0.02865, 0.1146, 0.02829, 0.113, 0.02782, 0.1125, 0.02801, 0.1128, 0.02829, 0.2493, 0.02998, 0.2492, 0.02969, 0.2491, 0.02986, 0.1143, 0.02865, 0.1143, 0.029, 0.1146, 0.029, 0.1146, 0.02865, 0.113, 0.02782, 0.1125, 0.02763, 0.1125, 0.02801, 0.2493, 0.02998, 0.2491, 0.02986, 0.2491, 0.0301, 0.1128, 0.02829, 0.1128, 0.02865, 0.1131, 0.02865, 0.1131, 0.02829, 0.1201, 0.02717, 0.12, 0.02724, 0.1202, 0.02751, 0.1203, 0.02734, 0.1203, 0.02734, 0.1202, 0.02751, 0.1206, 0.02751, 0.1206, 0.02734, 0.1206, 0.02734, 0.1206, 0.02751, 0.1209, 0.02724, 0.1207, 0.02717, 0.1207, 0.02717, 0.1209, 0.02724, 0.1209, 0.02685, 0.1207, 0.02693, 0.1207, 0.02693, 0.1209, 0.02685, 0.1206, 0.02658, 0.1206, 0.02676, 0.1206, 0.02676, 0.1206, 0.02658, 0.1202, 0.02658, 0.1203, 0.02676, 0.1203, 0.02676, 0.1202, 0.02658, 0.12, 0.02685, 0.1201, 0.02693, 0.1201, 0.02693, 0.12, 0.02685, 0.12, 0.02724, 0.1201, 0.02717])
me_plane_171.materials.append(mat_material_034)
me_plane_171.use_remesh_fix_poles = True
me_plane_171.use_remesh_preserve_attributes = False
me_plane_171.use_mirror_vertex_groups = False
me_plane_171.update()
me_plane_170 = bpy.data.meshes.new('Plane.170')
me_plane_170.from_pydata([(-0.3026, 1.653, 0.2903), (-0.4844, 1.653, 0.2903), (-0.3026, 1.942, 0.2903), (-0.4844, 1.942, 0.2903), (-0.3026, 1.857, 0.08601), (-0.4844, 1.857, 0.08601), (-0.3026, 1.653, 0.001407), (-0.4844, 1.653, 0.001407), (-0.3026, 1.449, 0.08601), (-0.4844, 1.449, 0.08601), (-0.3026, 1.364, 0.2903), (-0.4844, 1.364, 0.2903), (-0.3026, 1.449, 0.4945), (-0.4844, 1.449, 0.4945), (-0.3026, 1.653, 0.5791), (-0.4844, 1.653, 0.5791), (-0.3026, 1.857, 0.4945), (-0.4844, 1.857, 0.4945), (-0.5018, 1.653, 0.2903), (-0.6836, 1.653, 0.2903), (-0.5018, 1.942, 0.2903), (-0.6836, 1.942, 0.2903), (-0.5018, 1.857, 0.08601), (-0.6836, 1.857, 0.08601), (-0.5018, 1.653, 0.001407), (-0.6836, 1.653, 0.001407), (-0.5018, 1.449, 0.08601), (-0.6836, 1.449, 0.08601), (-0.5018, 1.364, 0.2903), (-0.6836, 1.364, 0.2903), (-0.5018, 1.449, 0.4945), (-0.6836, 1.449, 0.4945), (-0.5018, 1.653, 0.5791), (-0.6836, 1.653, 0.5791), (-0.5018, 1.857, 0.4945), (-0.6836, 1.857, 0.4945), (-0.6836, 1.78, 0.1635), (-0.6836, 1.832, 0.2903), (-0.6836, 1.653, 0.111), (-0.6836, 1.526, 0.1635), (-0.6836, 1.474, 0.2903), (-0.6836, 1.526, 0.417), (-0.6836, 1.653, 0.4695), (-0.6836, 1.78, 0.417)], [], [(0, 4, 2), (1, 3, 5), (2, 4, 5, 3), (0, 6, 4), (1, 5, 7), (4, 6, 7, 5), (0, 8, 6), (1, 7, 9), (6, 8, 9, 7), (0, 10, 8), (1, 9, 11), (8, 10, 11, 9), (0, 12, 10), (1, 11, 13), (10, 12, 13, 11), (0, 14, 12), (1, 13, 15), (12, 14, 15, 13), (0, 16, 14), (1, 15, 17), (14, 16, 17, 15), (0, 2, 16), (1, 17, 3), (16, 2, 3, 17), (18, 22, 20), (19, 37, 36), (20, 22, 23, 21), (18, 24, 22), (19, 36, 38), (22, 24, 25, 23), (18, 26, 24), (19, 38, 39), (24, 26, 27, 25), (18, 28, 26), (19, 39, 40), (26, 28, 29, 27), (18, 30, 28), (19, 40, 41), (28, 30, 31, 29), (18, 32, 30), (19, 41, 42), (30, 32, 33, 31), (18, 34, 32), (19, 42, 43), (32, 34, 35, 33), (18, 20, 34), (19, 43, 37), (34, 20, 21, 35), (37, 21, 23, 36), (36, 23, 25, 38), (38, 25, 27, 39), (39, 27, 29, 40), (40, 29, 31, 41), (41, 31, 33, 42), (42, 33, 35, 43), (43, 35, 21, 37)])
_uv = me_plane_170.uv_layers.new(name='UVMap')
_uv.uv.foreach_set('vector', [0.1171, 0.02746, 0.1176, 0.02726, 0.1173, 0.02699, 0.1195, 0.02331, 0.12, 0.02312, 0.1197, 0.02284, 0.1106, 0.02865, 0.1106, 0.029, 0.1109, 0.029, 0.1109, 0.02865, 0.1171, 0.02746, 0.1176, 0.02765, 0.1176, 0.02726, 0.1195, 0.02331, 0.1197, 0.02284, 0.1193, 0.02284, 0.1214, 0.02003, 0.1214, 0.02039, 0.1217, 0.02039, 0.1217, 0.02003, 0.1171, 0.02746, 0.1173, 0.02793, 0.1176, 0.02765, 0.1195, 0.02331, 0.1193, 0.02284, 0.119, 0.02312, 0.1214, 0.02039, 0.1214, 0.02074, 0.1217, 0.02074, 0.1217, 0.02039, 0.1171, 0.02746, 0.1169, 0.02793, 0.1173, 0.02793, 0.1195, 0.02331, 0.119, 0.02312, 0.119, 0.0235, 0.1221, 0.02823, 0.1221, 0.02787, 0.1218, 0.02787, 0.1218, 0.02823, 0.1171, 0.02746, 0.1167, 0.02765, 0.1169, 0.02793, 0.1195, 0.02331, 0.119, 0.0235, 0.1193, 0.02378, 0.1221, 0.02787, 0.1221, 0.02751, 0.1218, 0.02751, 0.1218, 0.02787, 0.1171, 0.02746, 0.1167, 0.02726, 0.1167, 0.02765, 0.1195, 0.02331, 0.1193, 0.02378, 0.1197, 0.02378, 0.1146, 0.02829, 0.1146, 0.02865, 0.1149, 0.02865, 0.1149, 0.02829, 0.1171, 0.02746, 0.1169, 0.02699, 0.1167, 0.02726, 0.1195, 0.02331, 0.1197, 0.02378, 0.12, 0.0235, 0.1146, 0.02865, 0.1146, 0.029, 0.1149, 0.029, 0.1149, 0.02865, 0.1171, 0.02746, 0.1173, 0.02699, 0.1169, 0.02699, 0.1195, 0.02331, 0.12, 0.0235, 0.12, 0.02312, 0.1106, 0.02829, 0.1106, 0.02865, 0.1109, 0.02865, 0.1109, 0.02829, 0.1205, 0.02233, 0.1203, 0.02279, 0.1207, 0.02279, 0.2494, 0.02432, 0.2497, 0.02444, 0.2497, 0.0242, 0.1109, 0.02865, 0.1109, 0.029, 0.1112, 0.029, 0.1112, 0.02865, 0.1205, 0.02233, 0.12, 0.02252, 0.1203, 0.02279, 0.2494, 0.02432, 0.2497, 0.0242, 0.2495, 0.02403, 0.1214, 0.02823, 0.1214, 0.02859, 0.1218, 0.02859, 0.1218, 0.02823, 0.1205, 0.02233, 0.12, 0.02213, 0.12, 0.02252, 0.2494, 0.02432, 0.2495, 0.02403, 0.2492, 0.02403, 0.1214, 0.02859, 0.1214, 0.02894, 0.1218, 0.02894, 0.1218, 0.02859, 0.1205, 0.02233, 0.1203, 0.02186, 0.12, 0.02213, 0.2494, 0.02432, 0.2492, 0.02403, 0.2491, 0.0242, 0.1221, 0.01788, 0.1221, 0.01753, 0.1217, 0.01753, 0.1217, 0.01788, 0.1205, 0.02233, 0.1207, 0.02186, 0.1203, 0.02186, 0.2494, 0.02432, 0.2491, 0.0242, 0.2491, 0.02444, 0.1221, 0.01753, 0.1221, 0.01717, 0.1217, 0.01717, 0.1217, 0.01753, 0.1205, 0.02233, 0.1209, 0.02213, 0.1207, 0.02186, 0.2494, 0.02432, 0.2491, 0.02444, 0.2492, 0.02461, 0.1119, 0.02829, 0.1119, 0.02865, 0.1122, 0.02865, 0.1122, 0.02829, 0.1205, 0.02233, 0.1209, 0.02252, 0.1209, 0.02213, 0.2494, 0.02432, 0.2492, 0.02461, 0.2495, 0.02461, 0.1119, 0.02865, 0.1119, 0.029, 0.1122, 0.029, 0.1122, 0.02865, 0.1205, 0.02233, 0.1207, 0.02279, 0.1209, 0.02252, 0.2494, 0.02432, 0.2495, 0.02461, 0.2497, 0.02444, 0.1109, 0.02829, 0.1109, 0.02865, 0.1112, 0.02865, 0.1112, 0.02829, 0.1207, 0.02151, 0.1209, 0.02159, 0.1209, 0.0212, 0.1207, 0.02127, 0.1207, 0.02127, 0.1209, 0.0212, 0.1207, 0.02093, 0.1206, 0.0211, 0.1206, 0.0211, 0.1207, 0.02093, 0.1203, 0.02093, 0.1203, 0.0211, 0.1203, 0.0211, 0.1203, 0.02093, 0.12, 0.0212, 0.1202, 0.02127, 0.1202, 0.02127, 0.12, 0.0212, 0.12, 0.02159, 0.1202, 0.02151, 0.1202, 0.02151, 0.12, 0.02159, 0.1203, 0.02186, 0.1203, 0.02168, 0.1203, 0.02168, 0.1203, 0.02186, 0.1207, 0.02186, 0.1206, 0.02168, 0.1206, 0.02168, 0.1207, 0.02186, 0.1209, 0.02159, 0.1207, 0.02151])
me_plane_170.materials.append(mat_material_034)
me_plane_170.use_remesh_fix_poles = True
me_plane_170.use_remesh_preserve_attributes = False
me_plane_170.use_mirror_vertex_groups = False
me_plane_170.update()

# ---- objects
ob_coach_01 = bpy.data.objects.new('Coach_01', me_plane_176)
ob_wheel_fl = bpy.data.objects.new('Wheel_FL', me_plane_175)
ob_wheel_fr = bpy.data.objects.new('Wheel_FR', me_plane_174)
ob_wheel_rl1 = bpy.data.objects.new('Wheel_RL1', me_plane_173)
ob_wheel_rl2 = bpy.data.objects.new('Wheel_RL2', me_plane_172)
ob_wheel_rr1 = bpy.data.objects.new('Wheel_RR1', me_plane_171)
ob_wheel_rr2 = bpy.data.objects.new('Wheel_RR2', me_plane_170)

# ---- transforms, parenting, visibility, modifiers, constraints
ob_coach_01.location = (0.0, 0.0, 0.0)
ob_coach_01.lineart.crease_threshold = 0.0
ob_wheel_fl.parent = ob_coach_01
ob_wheel_fl.location = (0.0, 0.0, 0.0)
ob_wheel_fl.lineart.crease_threshold = 0.0
ob_wheel_fr.parent = ob_coach_01
ob_wheel_fr.location = (0.0, 0.0, 0.0)
ob_wheel_fr.lineart.crease_threshold = 0.0
ob_wheel_rl1.parent = ob_coach_01
ob_wheel_rl1.location = (0.0, 0.0, 0.0)
ob_wheel_rl1.lineart.crease_threshold = 0.0
ob_wheel_rl2.parent = ob_coach_01
ob_wheel_rl2.location = (0.0, 0.0, 0.0)
ob_wheel_rl2.lineart.crease_threshold = 0.0
ob_wheel_rr1.parent = ob_coach_01
ob_wheel_rr1.location = (0.0, 0.0, 0.0)
ob_wheel_rr1.lineart.crease_threshold = 0.0
ob_wheel_rr2.parent = ob_coach_01
ob_wheel_rr2.location = (0.0, 0.0, 0.0)
ob_wheel_rr2.lineart.crease_threshold = 0.0

# ---- collection membership
col_collection.objects.link(ob_coach_01)
col_collection.objects.link(ob_wheel_fl)
col_collection.objects.link(ob_wheel_fr)
col_collection.objects.link(ob_wheel_rl1)
col_collection.objects.link(ob_wheel_rl2)
col_collection.objects.link(ob_wheel_rr1)
col_collection.objects.link(ob_wheel_rr2)

# ---- scene / render settings (as saved in the file)
scene.frame_start = 1; scene.frame_end = 250; scene.frame_set(3)
scene.render.engine = 'BLENDER_EEVEE_NEXT'
scene.cycles.use_denoising = False
scene.cycles.samples = 128
scene.cycles.sampling_pattern = 'TABULATED_SOBOL'
scene.cycles.use_adaptive_sampling = False
scene.cycles.use_light_tree = False
scene.view_settings.view_transform = 'Filmic'
bpy.context.view_layer.update()

# ---- added for rendering (the .blend has no active camera and no usable light): camera, sun
cam_auto = bpy.data.cameras.new('AutoCamera')
cam_auto.lens = 50.0
cam_auto.sensor_width = 36.0
cam_auto.clip_end = 1000.0
ob_auto_camera = bpy.data.objects.new('AutoCamera', cam_auto)
scene.collection.objects.link(ob_auto_camera)
ob_auto_camera.location = (6.62223, -8.07485, 6.25134)
ob_auto_camera.rotation_euler = (1.09748, -7.21219e-08, 0.694738)
scene.camera = ob_auto_camera
light_auto_sun = bpy.data.lights.new('AutoSun', 'SUN')
light_auto_sun.energy = 3.0
light_auto_sun.angle = 0.0523599
ob_auto_sun = bpy.data.objects.new('AutoSun', light_auto_sun)
scene.collection.objects.link(ob_auto_sun)
ob_auto_sun.rotation_euler = (0.872665, 0.174533, 0.523599)
bpy.context.view_layer.update()
